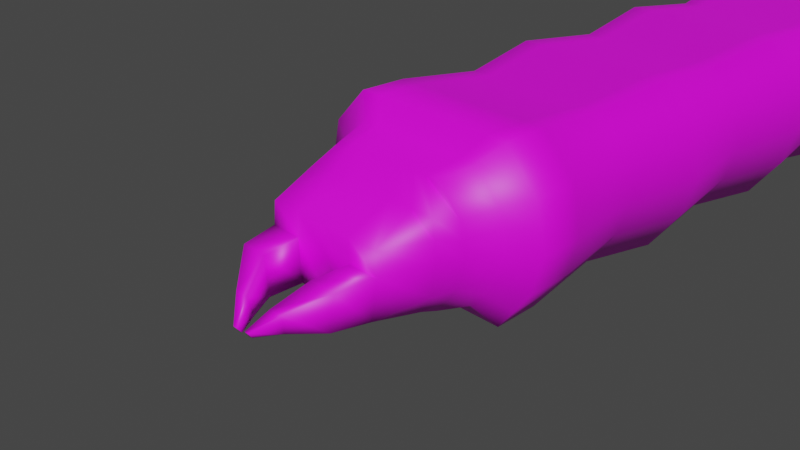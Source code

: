 # Source: larve_pour_gamejam_3_idle.blend  (saved by Blender 2.82.7; exported with 4.5.12 LTS)
import bpy
from mathutils import Matrix  # noqa: F401  (used for matrix-valued properties, if any)

bpy.ops.wm.read_factory_settings(use_empty=True)
scene = bpy.context.scene
scene.name = 'Scene'

# ---- collections
col_collection = bpy.data.collections.new('Collection'); scene.collection.children.link(col_collection)

# ---- images (referenced by path relative to the original .blend; pixels are not part of the script)
import os
ASSET_DIR = os.environ.get("B2B_ASSET_DIR", "")  # directory of the original .blend (textures are referenced by path, not embedded)
HERE = os.path.dirname(os.path.abspath(__file__))  # packed textures are extracted next to this script under _unpacked/

def load_image(name, relpath, width, height, colorspace="sRGB"):
    """Load a texture the original file referenced (path relative to the .blend, or extracted next to this script)."""
    p = next((c for c in (os.path.join(HERE, relpath), os.path.join(ASSET_DIR, relpath)) if relpath and os.path.exists(c)), "")
    if p:
        img = bpy.data.images.load(p, check_existing=True)
        img.name = name
    else:  # same state as the original file: an image datablock whose file is absent (Cycles renders it pink)
        img = bpy.data.images.new(name, width, height)
        img.source = "FILE"
        img.filepath = "//" + (relpath or name)
    img.colorspace_settings.name = colorspace
    return img
img_larve_texture = load_image('Larve_Texture', 'Larve_Texture.png', 1024, 1024, 'sRGB')

# ---- materials (node trees are filled in below, after node groups)
mat_material_001 = bpy.data.materials.new('Material.001')
mat_material_001.use_transparent_shadow = False

# ---- material node trees
mat_material_001.use_nodes = True; mat_material_001.node_tree.nodes.clear()
_N = mat_material_001.node_tree.nodes; _L = mat_material_001.node_tree.links
n0 = _N.new('ShaderNodeOutputMaterial'); n0.name = 'Material Output'; n0.location = (300, 300)
n1 = _N.new('ShaderNodeBsdfPrincipled'); n1.name = 'Principled BSDF'; n1.location = (10, 300)
n1.distribution = 'GGX'
n1.subsurface_method = 'BURLEY'
n1.inputs[3].default_value = 1.45
n1.inputs[27].default_value = (0.0, 0.0, 0.0, 1.0)
n1.inputs[28].default_value = 1.0
n2 = _N.new('ShaderNodeTexImage'); n2.name = 'Image Texture'; n2.location = (-280, 280)
n2.image = img_larve_texture
_L.new(n1.outputs[0], n0.inputs[0])
_L.new(n2.outputs[0], n1.inputs[0])
n0.is_active_output = True

# ---- world
world_world = bpy.data.worlds.new('World'); scene.world = world_world
world_world.use_nodes = True; world_world.node_tree.nodes.clear()
_N = world_world.node_tree.nodes; _L = world_world.node_tree.links
n0 = _N.new('ShaderNodeOutputWorld'); n0.name = 'World Output'; n0.location = (300, 300)
n1 = _N.new('ShaderNodeBackground'); n1.name = 'Background'; n1.location = (10, 300)
n1.inputs[0].default_value = (0.05088, 0.05088, 0.05088, 1.0)
_L.new(n1.outputs[0], n0.inputs[0])
n0.is_active_output = True
world_world.color = (0.05088, 0.05088, 0.05088)
world_world.use_sun_shadow = False
world_world.sun_shadow_jitter_overblur = 0.0

# ---- cameras
cam_camera = bpy.data.cameras.new('Camera')
cam_camera.clip_end = 100.0
cam_camera.ortho_scale = 7.314

# ---- meshes
me_cube = bpy.data.meshes.new('Cube')
me_cube.from_pydata([(1.0, 1.0, 1.0), (1.0, 1.0, -1.0), (0.7046, -0.1465, 0.6913), (0.7046, -0.1465, -0.7178), (-1.0, 1.0, 1.0), (-1.0, 1.0, -1.0), (-0.7046, -0.1465, 0.6913), (-0.7046, -0.1465, -0.7178), (0.0, 1.0, -1.0), (-1.391e-05, -0.1465, 0.6913), (-1.391e-05, -0.1465, -0.7178), (0.0, 1.0, 1.0), (1.521, 1.0, 0.0), (-1.072, -0.1465, -0.01325), (1.072, -0.1465, -0.01325), (-1.521, 1.0, 0.0), (-1.0, 5.207, 1.0), (0.0, -1.0, 0.0), (-0.9946, -0.1465, 0.3784), (1.412, 1.0, 0.5559), (0.9946, -0.1465, 0.3784), (-1.412, 1.0, 0.5559), (1.0, 5.207, -1.0), (-9.629e-06, -0.3889, 0.4437), (1.371, 1.0, -0.5), (0.966, -0.1465, -0.3655), (-1.371, 1.0, -0.5), (1.0, 5.207, 1.0), (0.0, -1.0, -0.5), (-0.966, -0.1465, -0.3655), (1.0, 3.032, 1.0), (1.0, 3.032, -1.0), (-1.0, 3.032, 1.0), (-1.0, 3.032, -1.0), (0.0, 3.032, -1.0), (0.0, 3.032, 1.0), (1.521, 3.032, 0.0), (-1.521, 3.032, 0.0), (1.412, 3.032, 0.5559), (-1.412, 3.032, 0.5559), (1.371, 3.032, -0.5), (-1.371, 3.032, -0.5), (-1.0, 5.207, -1.0), (0.0, 5.207, -1.0), (0.0, 5.207, 1.0), (1.521, 5.207, 0.0), (-1.521, 5.207, 0.0), (0.643, 9.669, 1.0), (1.412, 5.207, 0.5559), (-1.412, 5.207, 0.5559), (0.643, 9.669, -1.0), (1.371, 5.207, -0.5), (-1.371, 5.207, -0.5), (-0.643, 9.669, 1.0), (-1.0, 7.265, 1.0), (1.0, 7.265, -1.0), (1.0, 7.265, 1.0), (-1.0, 7.265, -1.0), (0.0, 7.265, -1.0), (0.0, 7.265, 1.0), (1.521, 7.265, 0.0), (-1.521, 7.265, 0.0), (-0.4908, 10.11, 0.4965), (1.412, 7.265, 0.5559), (-1.412, 7.265, 0.5559), (0.4908, 10.11, -0.4851), (1.371, 7.265, -0.5), (-1.371, 7.265, -0.5), (0.4908, 10.11, 0.4965), (-0.643, 9.669, -1.0), (0.0, 9.669, -1.0), (0.0, 9.669, 1.0), (0.9782, 9.669, 0.0), (-0.9782, 9.669, 0.0), (0.1506, 10.59, 0.1601), (0.9076, 9.669, 0.5559), (-0.9076, 9.669, 0.5559), (0.1506, 10.59, -0.1411), (0.8815, 9.669, -0.5), (-0.8815, 9.669, -0.5), (-0.1506, 10.59, 0.1601), (-0.4908, 10.11, -0.4851), (0.0, 10.11, -0.4851), (0.0, 10.11, 0.4965), (0.7468, 10.11, 0.005694), (-0.7468, 10.11, 0.005694), (0.6928, 10.11, 0.2786), (-0.6928, 10.11, 0.2786), (0.6729, 10.11, -0.2397), (-0.6729, 10.11, -0.2397), (-0.1506, 10.59, -0.1411), (0.0, 10.59, -0.1411), (0.0, 10.59, 0.1601), (0.2292, 10.59, 0.009498), (-0.2292, 10.59, 0.009498), (0.0, 10.59, 0.009498), (0.2126, 10.59, 0.09323), (-0.2126, 10.59, 0.09323), (0.0, 10.59, 0.09323), (0.2065, 10.59, -0.06582), (-0.2065, 10.59, -0.06582), (0.0, 10.59, -0.06582), (-0.5, 1.0, -1.0), (-0.3523, -0.1465, 0.6913), (-0.3523, -0.1465, -0.7178), (-0.5, 1.0, 1.0), (-0.7607, -1.0, 0.0), (-0.5762, -0.3889, 0.4437), (-0.6855, -1.0, -0.5), (-0.5, 3.032, -1.0), (-0.5, 3.032, 1.0), (-0.5, 5.207, -1.0), (-0.5, 5.207, 1.0), (-0.5, 7.265, -1.0), (-0.5, 7.265, 1.0), (-0.3215, 9.669, -1.0), (-0.3215, 9.669, 1.0), (-0.2454, 10.11, -0.4851), (-0.2454, 10.11, 0.4965), (-0.07531, 10.59, -0.1411), (-0.07531, 10.59, 0.1601), (-0.1146, 10.59, 0.009498), (-0.1063, 10.59, 0.09323), (-0.1033, 10.59, -0.06582), (0.3523, -0.1465, -0.7178), (0.5, 1.0, 1.0), (0.5, 1.0, -1.0), (0.3523, -0.1465, 0.6913), (0.7607, -1.0, 0.0), (0.5761, -0.3889, 0.4437), (0.6855, -1.0, -0.5), (0.5, 3.032, 1.0), (0.5, 3.032, -1.0), (0.5, 5.207, 1.0), (0.5, 5.207, -1.0), (0.5, 7.265, 1.0), (0.5, 7.265, -1.0), (0.3215, 9.669, 1.0), (0.3215, 9.669, -1.0), (0.2454, 10.11, 0.4965), (0.2454, 10.11, -0.4851), (0.07531, 10.59, 0.1601), (0.07531, 10.59, -0.1411), (0.1146, 10.59, 0.009498), (0.1063, 10.59, 0.09323), (0.1033, 10.59, -0.06582), (-0.1765, -0.1465, -0.7178), (-0.2505, 1.0, 1.0), (-0.2505, 3.032, 1.0), (-0.2505, 5.207, 1.0), (-0.2505, 7.265, 1.0), (-0.1611, 9.669, 1.0), (-0.123, 10.11, 0.4965), (-0.03774, 10.59, 0.1601), (-0.05742, 10.59, 0.009498), (-0.05327, 10.59, 0.09323), (-0.05174, 10.59, -0.06582), (-0.2505, 1.0, -1.0), (-0.1765, -0.1465, 0.6913), (-0.3812, -1.0, 0.0), (-0.2887, -0.3889, 0.4437), (-0.3435, -1.0, -0.5), (-0.2505, 3.032, -1.0), (-0.2505, 5.207, -1.0), (-0.2505, 7.265, -1.0), (-0.1611, 9.669, -1.0), (-0.123, 10.11, -0.4851), (-0.03774, 10.59, -0.1411), (0.25, 1.0, -1.0), (0.1761, -0.1465, 0.6913), (0.3804, -1.0, 0.0), (0.2881, -0.3889, 0.4437), (0.3427, -1.0, -0.5), (0.25, 3.032, -1.0), (0.25, 5.207, -1.0), (0.25, 7.265, -1.0), (0.1607, 9.669, -1.0), (0.1227, 10.11, -0.4851), (0.03766, 10.59, -0.1411), (0.1761, -0.1465, -0.7178), (0.25, 1.0, 1.0), (0.25, 3.032, 1.0), (0.25, 5.207, 1.0), (0.25, 7.265, 1.0), (0.1607, 9.669, 1.0), (0.1227, 10.11, 0.4965), (0.03766, 10.59, 0.1601), (0.05729, 10.59, 0.009498), (0.05316, 10.59, 0.09323), (0.05163, 10.59, -0.06582), (-0.6738, -1.441, -0.02859), (-0.6071, -1.441, -0.4714), (0.6737, -1.441, -0.02859), (0.6071, -1.441, -0.4714), (-0.3376, -1.441, -0.02859), (-0.3042, -1.441, -0.4714), (0.3369, -1.441, -0.02859), (0.3035, -1.441, -0.4714), (-0.3111, -1.814, -0.257), (-0.2699, -1.773, -0.4766), (0.372, -1.812, -0.2339), (0.3456, -1.771, -0.4558), (-0.1407, -1.813, -0.2512), (-0.1163, -1.772, -0.4714), (0.2013, -1.813, -0.2396), (0.1918, -1.772, -0.461), (-0.07322, -2.033, -0.4471), (-0.05405, -1.989, -0.5092), (0.1607, -2.036, -0.4216), (0.1567, -1.993, -0.4863), (-0.01487, -2.034, -0.4407), (-0.001465, -1.99, -0.5035), (0.1022, -2.035, -0.428), (0.104, -1.992, -0.492), (1.467, 1.0, 0.278), (1.033, -0.1465, 0.1826), (-1.467, 1.0, 0.278), (0.0, -1.0, 0.278), (-1.033, -0.1465, 0.1826), (1.467, 3.032, 0.278), (-1.467, 3.032, 0.278), (1.467, 5.207, 0.278), (-1.467, 5.207, 0.278), (1.467, 7.265, 0.278), (-1.467, 7.265, 0.278), (0.9429, 9.669, 0.278), (-0.9429, 9.669, 0.278), (0.7198, 10.11, 0.1421), (-0.7198, 10.11, 0.1421), (0.2209, 10.59, 0.05137), (-0.2209, 10.59, 0.05137), (0.0, 10.59, 0.05137), (-0.1104, 10.59, 0.05137), (-0.7333, -1.0, 0.278), (0.1104, 10.59, 0.05137), (0.7333, -1.0, 0.278), (-0.3674, -1.0, 0.278), (-0.05535, 10.59, 0.05137), (0.05522, 10.59, 0.05137), (0.3666, -1.0, 0.278), (0.5284, -0.1465, -0.7178), (0.75, 1.0, 1.0), (0.75, 3.032, 1.0), (0.75, 5.207, 1.0), (0.75, 7.265, 1.0), (0.4822, 9.669, 1.0), (0.3681, 10.11, 0.4965), (0.113, 10.59, 0.1601), (0.1719, 10.59, 0.009498), (0.1595, 10.59, 0.09323), (0.1549, 10.59, -0.06582), (0.75, 1.0, -1.0), (0.5284, -0.1465, 0.6913), (0.9315, -0.3889, -0.01008), (0.8642, -0.3889, 0.4437), (0.8394, -0.3889, -0.4182), (0.75, 3.032, -1.0), (0.75, 5.207, -1.0), (0.75, 7.265, -1.0), (0.4822, 9.669, -1.0), (0.3681, 10.11, -0.4851), (0.113, 10.59, -0.1411), (0.8979, -0.3889, 0.2168), (0.1657, 10.59, 0.05137), (-0.75, 1.0, -1.0), (-0.5285, -0.1465, 0.6913), (-0.9315, -0.3889, -0.01008), (-0.8642, -0.3889, 0.4437), (-0.8394, -0.3889, -0.4182), (-0.75, 3.032, -1.0), (-0.75, 5.207, -1.0), (-0.75, 7.265, -1.0), (-0.4822, 9.669, -1.0), (-0.3681, 10.11, -0.4851), (-0.113, 10.59, -0.1411), (-0.5285, -0.1465, -0.7178), (-0.75, 1.0, 1.0), (-0.75, 3.032, 1.0), (-0.75, 5.207, 1.0), (-0.75, 7.265, 1.0), (-0.4822, 9.669, 1.0), (-0.3681, 10.11, 0.4965), (-0.113, 10.59, 0.1601), (-0.1719, 10.59, 0.009498), (-0.1595, 10.59, 0.09323), (-0.1549, 10.59, -0.06582), (-0.1657, 10.59, 0.05137), (-0.8979, -0.3889, 0.2168), (1.185, 1.0, -0.75), (0.8353, -0.1465, -0.5417), (-1.185, 1.0, -0.75), (-9.629e-06, -0.3889, -0.6223), (-0.8353, -0.1465, -0.5417), (1.185, 3.032, -0.75), (-1.185, 3.032, -0.75), (1.185, 5.207, -0.75), (-1.185, 5.207, -0.75), (1.185, 7.265, -0.75), (-1.185, 7.265, -0.75), (0.7622, 9.669, -0.75), (-0.7622, 9.669, -0.75), (0.5819, 10.11, -0.3624), (-0.5819, 10.11, -0.3624), (0.1786, 10.59, -0.1035), (-0.1786, 10.59, -0.1035), (0.0, 10.59, -0.1035), (-0.08928, 10.59, -0.1035), (-0.4839, -0.3889, -0.6223), (0.08928, 10.59, -0.1035), (0.4839, -0.3889, -0.6223), (-0.2425, -0.3889, -0.6223), (-0.04474, 10.59, -0.1035), (0.04464, 10.59, -0.1035), (0.2419, -0.3889, -0.6223), (0.7258, -0.3889, -0.6223), (0.1339, 10.59, -0.1035), (-0.1339, 10.59, -0.1035), (-0.7258, -0.3889, -0.6223), (-0.7839, 0.258, -0.7928), (0.7839, 0.258, 0.775), (-0.7839, 0.258, 0.775), (0.7839, 0.258, -0.7928), (-9.757e-06, 0.258, -0.7928), (-9.757e-06, 0.258, 0.775), (1.193, 0.258, -0.008894), (-1.193, 0.258, -0.008894), (1.106, 0.258, 0.4269), (-1.106, 0.258, 0.4269), (-1.075, 0.258, -0.4008), (1.075, 0.258, -0.4008), (-0.3919, 0.258, -0.7928), (-0.3919, 0.258, 0.775), (0.3919, 0.258, 0.775), (0.3919, 0.258, -0.7928), (-0.1964, 0.258, 0.775), (-0.1964, 0.258, -0.7928), (0.196, 0.258, -0.7928), (0.196, 0.258, 0.775), (-1.15, 0.258, 0.209), (1.15, 0.258, 0.209), (0.5879, 0.258, 0.775), (0.5879, 0.258, -0.7928), (-0.5879, 0.258, -0.7928), (-0.5879, 0.258, 0.775), (0.9292, 0.258, -0.5968), (-0.9293, 0.258, -0.5968), (-1.011, 0.4295, 1.01), (1.011, 0.4295, -1.012), (-1.539, 0.4295, -0.001002), (-1.427, 0.4295, 0.5612), (-1.386, 0.4295, -0.5066), (-1.483, 0.4295, 0.2801), (-1.199, 0.4295, -0.7595), (-1.011, 0.4295, -1.012), (1.011, 0.4295, 1.01), (-2.671e-07, 0.4295, -1.012), (-2.671e-07, 0.4295, 1.01), (1.539, 0.4295, -0.001002), (1.427, 0.4295, 0.5612), (1.386, 0.4295, -0.5066), (-0.5056, 0.4295, -1.012), (-0.5056, 0.4295, 1.01), (0.5056, 0.4295, 1.01), (0.5056, 0.4295, -1.012), (-0.2534, 0.4295, 1.01), (-0.2534, 0.4295, -1.012), (0.2528, 0.4295, -1.012), (0.2528, 0.4295, 1.01), (1.483, 0.4295, 0.2801), (0.7585, 0.4295, 1.01), (0.7585, 0.4295, -1.012), (-0.7585, 0.4295, -1.012), (-0.7585, 0.4295, 1.01), (1.199, 0.4295, -0.7595), (-4.499e-06, 4.12, -0.8884), (1.346, 4.12, -0.00342), (1.213, 4.12, -0.4459), (-1.249, 4.12, 0.4885), (-0.8849, 4.12, -0.8884), (-1.213, 4.12, -0.4459), (0.8849, 4.12, 0.8815), (1.249, 4.12, 0.4885), (-0.8849, 4.12, 0.8815), (-4.499e-06, 4.12, 0.8815), (0.8849, 4.12, -0.8884), (-1.346, 4.12, -0.00342), (-0.4425, 4.12, 0.8815), (-0.4425, 4.12, -0.8884), (0.4425, 4.12, -0.8884), (0.4425, 4.12, 0.8815), (-0.2217, 4.12, -0.8884), (-0.2217, 4.12, 0.8815), (0.2212, 4.12, 0.8815), (0.2212, 4.12, -0.8884), (-1.298, 4.12, 0.2426), (1.298, 4.12, 0.2426), (0.6637, 4.12, -0.8884), (0.6637, 4.12, 0.8815), (-0.6637, 4.12, 0.8815), (-0.6637, 4.12, -0.8884), (1.049, 4.12, -0.6671), (-1.049, 4.12, -0.6671), (1.344, 6.236, -0.003467), (1.211, 6.236, -0.4451), (-0.8834, 6.236, -0.8868), (-1.211, 6.236, -0.4451), (0.8834, 6.236, 0.8799), (1.247, 6.236, 0.4876), (-0.8834, 6.236, 0.8799), (-4.562e-06, 6.236, 0.8799), (-1.344, 6.236, -0.003467), (-1.247, 6.236, 0.4876), (-4.562e-06, 6.236, -0.8868), (0.8834, 6.236, -0.8868), (-0.4417, 6.236, 0.8799), (-0.4417, 6.236, -0.8868), (0.4417, 6.236, -0.8868), (0.4417, 6.236, 0.8799), (-0.2213, 6.236, -0.8868), (-0.2213, 6.236, 0.8799), (0.2208, 6.236, 0.8799), (0.2208, 6.236, -0.8868), (1.295, 6.236, 0.2421), (-1.295, 6.236, 0.2421), (0.6625, 6.236, -0.8868), (0.6625, 6.236, 0.8799), (-0.6625, 6.236, 0.8799), (-0.6625, 6.236, -0.8868), (1.047, 6.236, -0.666), (-1.047, 6.236, -0.666), (-0.7168, 8.467, -0.8764), (0.7168, 8.467, 0.8688), (1.012, 8.467, 0.4813), (-0.7168, 8.467, 0.8688), (-4.092e-06, 8.467, 0.8688), (-1.012, 8.467, 0.4813), (0.9828, 8.467, -0.4401), (0.7168, 8.467, -0.8764), (-0.9828, 8.467, -0.4401), (-1.091, 8.467, -0.003786), (1.091, 8.467, -0.003786), (-4.092e-06, 8.467, -0.8764), (-0.3584, 8.467, -0.8764), (-0.3584, 8.467, 0.8688), (0.3584, 8.467, -0.8764), (0.3584, 8.467, 0.8688), (-0.1796, 8.467, -0.8764), (-0.1796, 8.467, 0.8688), (0.1792, 8.467, 0.8688), (0.1792, 8.467, -0.8764), (1.051, 8.467, 0.2388), (-1.051, 8.467, 0.2388), (0.5376, 8.467, -0.8764), (0.5376, 8.467, 0.8688), (-0.5376, 8.467, 0.8688), (-0.5376, 8.467, -0.8764), (0.8498, 8.467, -0.6583), (-0.8498, 8.467, -0.6583), (-1.216, 2.016, -0.4468), (-4.419e-06, 2.016, -0.8903), (-0.887, 2.016, -0.8903), (-1.252, 2.016, 0.4897), (-0.887, 2.016, 0.8836), (-4.419e-06, 2.016, 0.8836), (0.887, 2.016, 0.8836), (1.216, 2.016, -0.4468), (1.252, 2.016, 0.4897), (1.35, 2.016, -0.00336), (-1.35, 2.016, -0.00336), (0.887, 2.016, -0.8903), (-0.4435, 2.016, -0.8903), (-0.4435, 2.016, 0.8836), (0.4435, 2.016, -0.8903), (0.4435, 2.016, 0.8836), (-0.2222, 2.016, -0.8903), (-0.2222, 2.016, 0.8836), (0.2217, 2.016, 0.8836), (0.2217, 2.016, -0.8903), (-1.301, 2.016, 0.2432), (1.301, 2.016, 0.2432), (0.6652, 2.016, -0.8903), (0.6652, 2.016, 0.8836), (-0.6652, 2.016, 0.8836), (-0.6652, 2.016, -0.8903), (1.051, 2.016, -0.6686), (-1.052, 2.016, -0.6686)], [], [(343, 320, 6, 265), (267, 265, 6, 18), (349, 346, 4, 21), (341, 321, 3, 240), (326, 319, 2, 20), (458, 468, 37, 41), (485, 458, 41, 294), (335, 322, 10, 146), (171, 169, 9, 23), (337, 323, 9, 169), (172, 170, 17, 28), (475, 463, 35, 148), (483, 460, 33, 269), (329, 324, 14, 25), (350, 348, 15, 26), (268, 266, 13, 29), (239, 171, 23, 217), (461, 462, 32, 39), (481, 464, 30, 242), (339, 326, 20, 215), (351, 349, 21, 216), (287, 267, 18, 218), (317, 268, 29, 292), (352, 350, 26, 290), (344, 329, 25, 289), (467, 465, 40, 36), (479, 467, 36, 219), (313, 172, 28, 291), (395, 375, 45, 221), (399, 378, 42, 270), (375, 376, 51, 45), (397, 380, 27, 243), (377, 382, 16, 49), (401, 379, 52, 296), (380, 381, 48, 27), (391, 383, 44, 149), (477, 459, 34, 173), (484, 469, 31, 293), (464, 466, 38, 30), (478, 461, 39, 220), (427, 404, 57, 271), (402, 403, 66, 60), (425, 406, 56, 244), (411, 408, 54, 64), (429, 405, 67, 298), (406, 407, 63, 56), (419, 409, 59, 150), (423, 411, 64, 224), (393, 374, 43, 174), (379, 385, 46, 52), (400, 384, 22, 295), (394, 377, 49, 222), (453, 431, 47, 245), (435, 433, 53, 76), (457, 438, 79, 300), (431, 432, 75, 47), (447, 434, 71, 151), (451, 435, 76, 226), (456, 437, 50, 299), (438, 439, 73, 79), (422, 402, 60, 223), (421, 412, 58, 175), (405, 410, 61, 67), (428, 413, 55, 297), (245, 47, 68, 246), (76, 53, 62, 87), (300, 79, 89, 302), (47, 75, 86, 68), (151, 71, 83, 152), (226, 76, 87, 228), (299, 50, 65, 301), (79, 73, 85, 89), (440, 436, 78, 72), (455, 430, 69, 272), (450, 440, 72, 225), (449, 441, 70, 176), (87, 62, 80, 97), (302, 89, 100, 304), (68, 86, 96, 74), (152, 83, 92, 153), (228, 87, 97, 230), (301, 65, 77, 303), (89, 85, 94, 100), (177, 82, 91, 178), (72, 78, 88, 84), (272, 69, 81, 273), (225, 72, 84, 227), (176, 70, 82, 177), (249, 247, 74, 96), (155, 153, 92, 98), (156, 154, 95, 101), (250, 248, 93, 99), (237, 155, 98, 231), (263, 249, 96, 229), (315, 250, 99, 303), (311, 156, 101, 305), (246, 68, 74, 247), (84, 88, 99, 93), (273, 81, 90, 274), (227, 84, 93, 229), (166, 117, 119, 167), (316, 285, 123, 306), (286, 284, 122, 232), (285, 283, 121, 123), (284, 282, 120, 122), (165, 115, 117, 166), (281, 118, 120, 282), (446, 442, 115, 165), (280, 116, 118, 281), (454, 443, 116, 280), (426, 414, 114, 279), (418, 415, 113, 164), (398, 386, 112, 278), (390, 387, 111, 163), (310, 161, 108, 307), (236, 160, 107, 233), (108, 161, 195, 191), (474, 470, 109, 162), (482, 471, 110, 277), (342, 330, 104, 275), (160, 158, 103, 107), (334, 331, 103, 158), (185, 139, 141, 186), (312, 189, 145, 308), (238, 188, 144, 234), (189, 187, 143, 145), (188, 186, 141, 144), (259, 138, 140, 260), (260, 140, 142, 261), (452, 444, 138, 259), (184, 137, 139, 185), (424, 416, 136, 258), (448, 445, 137, 184), (396, 388, 134, 257), (420, 417, 135, 183), (480, 472, 132, 256), (392, 389, 133, 182), (314, 255, 130, 309), (476, 473, 131, 181), (262, 254, 129, 235), (255, 253, 128, 130), (340, 332, 127, 252), (254, 252, 127, 129), (336, 333, 124, 179), (323, 334, 158, 9), (23, 9, 158, 160), (459, 474, 162, 34), (28, 17, 159, 161), (217, 23, 160, 236), (291, 28, 161, 310), (374, 390, 163, 43), (412, 418, 164, 58), (441, 446, 165, 70), (70, 165, 166, 82), (82, 166, 167, 91), (306, 123, 156, 311), (232, 122, 155, 237), (123, 121, 154, 156), (122, 120, 153, 155), (118, 152, 153, 120), (116, 151, 152, 118), (443, 447, 151, 116), (414, 419, 150, 114), (386, 391, 149, 112), (471, 475, 148, 110), (330, 335, 146, 104), (322, 336, 179, 10), (463, 476, 181, 35), (383, 392, 182, 44), (409, 420, 183, 59), (434, 448, 184, 71), (71, 184, 185, 83), (98, 92, 186, 188), (101, 95, 187, 189), (231, 98, 188, 238), (305, 101, 189, 312), (83, 185, 186, 92), (138, 176, 177, 140), (140, 177, 178, 142), (444, 449, 176, 138), (416, 421, 175, 136), (388, 393, 174, 134), (472, 477, 173, 132), (309, 130, 172, 313), (235, 129, 171, 239), (170, 172, 197, 196), (332, 337, 169, 127), (129, 127, 169, 171), (195, 194, 202, 203), (197, 193, 201, 205), (172, 130, 193, 197), (159, 106, 190, 194), (128, 170, 196, 192), (130, 128, 192, 193), (106, 108, 191, 190), (161, 159, 194, 195), (199, 203, 211, 207), (201, 200, 208, 209), (190, 191, 199, 198), (194, 190, 198, 202), (196, 197, 205, 204), (192, 196, 204, 200), (193, 192, 200, 201), (191, 195, 203, 199), (211, 210, 206, 207), (209, 208, 212, 213), (205, 201, 209, 213), (203, 202, 210, 211), (198, 199, 207, 206), (202, 198, 206, 210), (204, 205, 213, 212), (200, 204, 212, 208), (128, 235, 239, 170), (95, 231, 238, 187), (121, 232, 237, 154), (17, 217, 236, 159), (253, 262, 235, 128), (187, 238, 234, 143), (159, 236, 233, 106), (283, 286, 232, 121), (86, 227, 229, 96), (248, 263, 229, 93), (154, 237, 231, 95), (75, 225, 227, 86), (85, 228, 230, 94), (432, 450, 225, 75), (73, 226, 228, 85), (407, 422, 223, 63), (439, 451, 226, 73), (385, 394, 222, 46), (410, 423, 224, 61), (468, 478, 220, 37), (381, 395, 221, 48), (466, 479, 219, 38), (266, 287, 218, 13), (348, 351, 216, 15), (324, 339, 215, 14), (170, 239, 217, 17), (143, 234, 263, 248), (14, 215, 262, 253), (20, 2, 252, 254), (319, 340, 252, 2), (25, 14, 253, 255), (215, 20, 254, 262), (289, 25, 255, 314), (469, 480, 256, 31), (384, 396, 257, 22), (413, 424, 258, 55), (437, 452, 259, 50), (65, 260, 261, 77), (50, 259, 260, 65), (139, 246, 247, 141), (308, 145, 250, 315), (234, 144, 249, 263), (145, 143, 248, 250), (144, 141, 247, 249), (137, 245, 246, 139), (445, 453, 245, 137), (417, 425, 244, 135), (389, 397, 243, 133), (473, 481, 242, 131), (333, 341, 240, 124), (106, 233, 287, 266), (94, 230, 286, 283), (318, 342, 275, 7), (462, 482, 277, 32), (382, 398, 278, 16), (408, 426, 279, 54), (433, 454, 280, 53), (53, 280, 281, 62), (62, 281, 282, 80), (97, 80, 282, 284), (100, 94, 283, 285), (230, 97, 284, 286), (304, 100, 285, 316), (117, 273, 274, 119), (115, 272, 273, 117), (442, 455, 272, 115), (415, 427, 271, 113), (387, 399, 270, 111), (307, 108, 268, 317), (233, 107, 267, 287), (108, 106, 266, 268), (470, 483, 269, 109), (107, 103, 265, 267), (331, 343, 265, 103), (104, 307, 317, 275), (90, 304, 316, 274), (142, 308, 315, 261), (3, 289, 314, 240), (124, 309, 313, 179), (91, 305, 312, 178), (119, 306, 311, 167), (10, 291, 310, 146), (240, 314, 309, 124), (178, 312, 308, 142), (146, 310, 307, 104), (274, 316, 306, 119), (167, 311, 305, 91), (261, 315, 303, 77), (88, 301, 303, 99), (81, 302, 304, 90), (78, 299, 301, 88), (69, 300, 302, 81), (403, 428, 297, 66), (436, 456, 299, 78), (430, 457, 300, 69), (376, 400, 295, 51), (404, 429, 298, 57), (465, 484, 293, 40), (378, 401, 296, 42), (179, 313, 291, 10), (321, 344, 289, 3), (353, 352, 290, 5), (275, 317, 292, 7), (460, 485, 294, 33), (7, 292, 345, 318), (347, 373, 344, 321), (361, 372, 343, 331), (353, 371, 342, 318), (363, 370, 341, 333), (354, 369, 340, 319), (357, 368, 339, 324), (13, 218, 338, 325), (362, 367, 337, 332), (355, 366, 336, 322), (360, 365, 335, 330), (356, 364, 334, 323), (366, 363, 333, 336), (369, 362, 332, 340), (364, 361, 331, 334), (371, 360, 330, 342), (373, 359, 329, 344), (292, 29, 328, 345), (218, 18, 327, 338), (368, 358, 326, 339), (29, 13, 325, 328), (359, 357, 324, 329), (367, 356, 323, 337), (365, 355, 322, 335), (358, 354, 319, 326), (370, 347, 321, 341), (18, 6, 320, 327), (372, 346, 320, 343), (276, 4, 346, 372), (251, 1, 347, 370), (19, 0, 354, 358), (157, 8, 355, 365), (180, 11, 356, 367), (24, 12, 357, 359), (214, 19, 358, 368), (288, 24, 359, 373), (264, 102, 360, 371), (147, 105, 361, 364), (241, 125, 362, 369), (168, 126, 363, 366), (11, 147, 364, 356), (102, 157, 365, 360), (8, 168, 366, 355), (125, 180, 367, 362), (12, 214, 368, 357), (0, 241, 369, 354), (126, 251, 370, 363), (5, 264, 371, 353), (105, 276, 372, 361), (1, 288, 373, 347), (318, 345, 352, 353), (325, 338, 351, 348), (345, 328, 350, 352), (338, 327, 349, 351), (328, 325, 348, 350), (327, 320, 346, 349), (33, 294, 401, 378), (40, 293, 400, 376), (109, 269, 399, 387), (32, 277, 398, 382), (131, 242, 397, 389), (31, 256, 396, 384), (38, 219, 395, 381), (37, 220, 394, 385), (132, 173, 393, 388), (35, 181, 392, 383), (110, 148, 391, 386), (34, 162, 390, 374), (181, 131, 389, 392), (256, 132, 388, 396), (162, 109, 387, 390), (277, 110, 386, 398), (220, 39, 377, 394), (293, 31, 384, 400), (41, 37, 385, 379), (173, 34, 374, 393), (148, 35, 383, 391), (30, 38, 381, 380), (294, 41, 379, 401), (39, 32, 382, 377), (242, 30, 380, 397), (36, 40, 376, 375), (269, 33, 378, 399), (219, 36, 375, 395), (42, 296, 429, 404), (51, 295, 428, 403), (111, 270, 427, 415), (16, 278, 426, 408), (133, 243, 425, 417), (22, 257, 424, 413), (46, 222, 423, 410), (48, 221, 422, 407), (134, 174, 421, 416), (44, 182, 420, 409), (112, 149, 419, 414), (43, 163, 418, 412), (182, 133, 417, 420), (257, 134, 416, 424), (163, 111, 415, 418), (278, 112, 414, 426), (295, 22, 413, 428), (52, 46, 410, 405), (174, 43, 412, 421), (221, 45, 402, 422), (222, 49, 411, 423), (149, 44, 409, 419), (27, 48, 407, 406), (296, 52, 405, 429), (49, 16, 408, 411), (243, 27, 406, 425), (45, 51, 403, 402), (270, 42, 404, 427), (57, 298, 457, 430), (66, 297, 456, 436), (113, 271, 455, 442), (54, 279, 454, 433), (135, 244, 453, 445), (55, 258, 452, 437), (61, 224, 451, 439), (63, 223, 450, 432), (136, 175, 449, 444), (59, 183, 448, 434), (114, 150, 447, 443), (58, 164, 446, 441), (183, 135, 445, 448), (258, 136, 444, 452), (279, 114, 443, 454), (164, 113, 442, 446), (175, 58, 441, 449), (223, 60, 440, 450), (271, 57, 430, 455), (60, 66, 436, 440), (67, 61, 439, 438), (297, 55, 437, 456), (224, 64, 435, 451), (150, 59, 434, 447), (56, 63, 432, 431), (298, 67, 438, 457), (64, 54, 433, 435), (244, 56, 431, 453), (5, 290, 485, 460), (24, 288, 484, 465), (102, 264, 483, 470), (4, 276, 482, 462), (125, 241, 481, 473), (1, 251, 480, 469), (19, 214, 479, 466), (15, 216, 478, 468), (126, 168, 477, 472), (11, 180, 476, 463), (105, 147, 475, 471), (8, 157, 474, 459), (180, 125, 473, 476), (251, 126, 472, 480), (276, 105, 471, 482), (157, 102, 470, 474), (216, 21, 461, 478), (0, 19, 466, 464), (288, 1, 469, 484), (168, 8, 459, 477), (214, 12, 467, 479), (12, 24, 465, 467), (241, 0, 464, 481), (21, 4, 462, 461), (264, 5, 460, 483), (147, 11, 463, 475), (290, 26, 458, 485), (26, 15, 468, 458)])
me_cube.polygons.foreach_set('use_smooth', [True] * 484)
_uv = me_cube.uv_layers.new(name='UVMap')
_uv.uv.foreach_set('vector', [0.8189, 0.2023, 0.8176, 0.1875, 0.848, 0.1925, 0.8497, 0.2057, 0.8693, 0.1788, 0.8497, 0.2057, 0.848, 0.1925, 0.8569, 0.1634, 0.8014, 0.1447, 0.7957, 0.1779, 0.7617, 0.1773, 0.7661, 0.138, 0.8733, 0.5733, 0.8722, 0.5559, 0.9071, 0.5631, 0.9079, 0.5777, 0.8273, 0.3374, 0.8176, 0.3024, 0.848, 0.2975, 0.8569, 0.3265, 0.695, 0.05206, 0.6917, 0.09063, 0.6096, 0.08462, 0.6109, 0.04347, 0.7242, 0.7194, 0.7243, 0.7421, 0.6406, 0.7499, 0.6406, 0.7249, 0.8743, 0.6384, 0.8744, 0.6222, 0.909, 0.6222, 0.9089, 0.6372, 0.8769, 0.2677, 0.8507, 0.2582, 0.8507, 0.245, 0.8772, 0.245, 0.82, 0.2591, 0.8201, 0.245, 0.8507, 0.245, 0.8507, 0.2582, 0.1502, 0.9186, 0.1903, 0.9156, 0.1903, 0.9461, 0.1502, 0.9461, 0.6848, 0.228, 0.6848, 0.245, 0.6066, 0.245, 0.6067, 0.2259, 0.7239, 0.6773, 0.724, 0.696, 0.6405, 0.7011, 0.6406, 0.6821, 0.8586, 0.4018, 0.8402, 0.3705, 0.8715, 0.3546, 0.8903, 0.38, 0.8295, 0.07033, 0.8119, 0.1089, 0.7729, 0.09844, 0.7808, 0.05754, 0.9134, 0.1182, 0.8922, 0.1482, 0.8715, 0.1353, 0.8903, 0.1099, 0.9257, 0.2746, 0.8769, 0.2677, 0.8772, 0.245, 0.9274, 0.245, 0.6885, 0.1313, 0.6861, 0.1766, 0.6074, 0.1698, 0.6083, 0.1272, 0.6855, 0.296, 0.6862, 0.3134, 0.6074, 0.3202, 0.6071, 0.302, 0.8337, 0.3536, 0.8273, 0.3374, 0.8569, 0.3265, 0.8643, 0.3399, 0.807, 0.1273, 0.8014, 0.1447, 0.7661, 0.138, 0.769, 0.1187, 0.8828, 0.1658, 0.8693, 0.1788, 0.8569, 0.1634, 0.8643, 0.15, 0.9255, 0.6831, 0.9359, 0.6978, 0.9188, 0.7162, 0.9124, 0.6984, 0.8514, 0.7203, 0.8558, 0.745, 0.8084, 0.7486, 0.8077, 0.7233, 0.8782, 0.535, 0.8841, 0.5147, 0.9188, 0.5281, 0.9124, 0.5459, 0.6917, 0.3993, 0.695, 0.4379, 0.611, 0.4465, 0.6096, 0.4054, 0.6901, 0.3789, 0.6917, 0.3993, 0.6096, 0.4054, 0.609, 0.384, 0.9313, 0.6011, 0.9848, 0.5928, 0.9848, 0.6222, 0.9314, 0.6222, 0.5212, 0.3838, 0.5212, 0.4044, 0.4329, 0.4057, 0.4335, 0.3843, 0.5514, 0.6774, 0.5513, 0.696, 0.4622, 0.701, 0.4622, 0.6821, 0.5212, 0.4044, 0.5213, 0.4429, 0.4317, 0.4467, 0.4329, 0.4057, 0.5211, 0.2983, 0.5211, 0.3163, 0.4348, 0.3204, 0.435, 0.3023, 0.5211, 0.127, 0.5211, 0.1737, 0.4348, 0.1696, 0.4339, 0.1269, 0.5513, 0.7194, 0.5513, 0.742, 0.462, 0.7498, 0.4621, 0.7248, 0.5211, 0.3163, 0.5212, 0.3631, 0.434, 0.3631, 0.4348, 0.3204, 0.521, 0.2273, 0.521, 0.245, 0.4353, 0.245, 0.4353, 0.2258, 0.7237, 0.6039, 0.7237, 0.6222, 0.6405, 0.6222, 0.6405, 0.6022, 0.7241, 0.525, 0.7239, 0.5484, 0.6405, 0.5434, 0.6405, 0.5196, 0.6862, 0.3134, 0.6885, 0.3587, 0.6084, 0.3628, 0.6074, 0.3202, 0.6901, 0.1111, 0.6885, 0.1313, 0.6083, 0.1272, 0.6089, 0.106, 0.378, 0.6771, 0.3778, 0.6956, 0.2941, 0.6992, 0.2945, 0.6808, 0.3497, 0.4, 0.3467, 0.4382, 0.2606, 0.4336, 0.2681, 0.3936, 0.355, 0.2964, 0.3545, 0.3139, 0.2769, 0.3149, 0.2777, 0.2982, 0.3524, 0.1306, 0.3545, 0.1761, 0.2769, 0.1752, 0.2735, 0.1364, 0.3776, 0.7189, 0.3773, 0.7415, 0.2922, 0.7477, 0.2933, 0.7228, 0.3545, 0.3139, 0.3525, 0.3594, 0.2736, 0.3537, 0.2769, 0.3149, 0.3555, 0.228, 0.3555, 0.245, 0.2786, 0.245, 0.2785, 0.2272, 0.3511, 0.1104, 0.3524, 0.1306, 0.2735, 0.1364, 0.271, 0.1166, 0.5513, 0.6039, 0.5513, 0.6223, 0.4622, 0.6223, 0.4622, 0.6023, 0.5212, 0.04709, 0.5212, 0.08561, 0.4329, 0.08438, 0.4316, 0.04333, 0.5513, 0.5251, 0.5513, 0.5485, 0.4622, 0.5436, 0.462, 0.5198, 0.5212, 0.1062, 0.5211, 0.127, 0.4339, 0.1269, 0.4334, 0.1058, 0.1922, 0.2818, 0.1913, 0.295, 0.119, 0.2811, 0.1188, 0.2725, 0.1848, 0.1572, 0.1913, 0.1951, 0.119, 0.209, 0.1086, 0.1858, 0.1957, 0.7007, 0.1932, 0.7213, 0.09694, 0.7032, 0.106, 0.6824, 0.1913, 0.295, 0.1848, 0.3329, 0.1086, 0.3043, 0.119, 0.2811, 0.1932, 0.2328, 0.1934, 0.245, 0.1186, 0.2451, 0.1187, 0.2358, 0.1798, 0.1391, 0.1848, 0.1572, 0.1086, 0.1858, 0.09959, 0.1703, 0.1957, 0.5442, 0.1981, 0.5652, 0.1131, 0.579, 0.1059, 0.5625, 0.1618, 0.08628, 0.1745, 0.1208, 0.08934, 0.1528, 0.0663, 0.1194, 0.3511, 0.3796, 0.3497, 0.4, 0.2681, 0.3936, 0.271, 0.3735, 0.3781, 0.6042, 0.3781, 0.6223, 0.2949, 0.6224, 0.2949, 0.6028, 0.3467, 0.05184, 0.3497, 0.0901, 0.2681, 0.09648, 0.2606, 0.05643, 0.3775, 0.5257, 0.3778, 0.549, 0.2941, 0.5455, 0.2932, 0.5219, 0.1188, 0.2725, 0.119, 0.2811, 0.07944, 0.2773, 0.07853, 0.2693, 0.1086, 0.1858, 0.119, 0.209, 0.07943, 0.2128, 0.07281, 0.1936, 0.106, 0.6824, 0.09694, 0.7032, 0.04868, 0.6849, 0.0558, 0.6733, 0.119, 0.2811, 0.1086, 0.3043, 0.07282, 0.2965, 0.07944, 0.2773, 0.1187, 0.2358, 0.1186, 0.2451, 0.07746, 0.2451, 0.07756, 0.237, 0.09959, 0.1703, 0.1086, 0.1858, 0.07281, 0.1936, 0.06642, 0.1858, 0.1059, 0.5625, 0.1131, 0.579, 0.06252, 0.5828, 0.05575, 0.5717, 0.0663, 0.1194, 0.08934, 0.1528, 0.05979, 0.1775, 0.04234, 0.1647, 0.1745, 0.3693, 0.1618, 0.4038, 0.06632, 0.3708, 0.08936, 0.3374, 0.1988, 0.6645, 0.1982, 0.6797, 0.1132, 0.6659, 0.1128, 0.6555, 0.1798, 0.351, 0.1745, 0.3693, 0.08936, 0.3374, 0.09961, 0.3198, 0.1995, 0.6084, 0.1996, 0.6224, 0.1121, 0.6224, 0.1122, 0.6113, 0.07281, 0.1936, 0.07943, 0.2128, 0.03417, 0.2336, 0.03095, 0.2273, 0.0558, 0.6733, 0.04868, 0.6849, 0.007538, 0.6418, 0.009821, 0.6385, 0.07944, 0.2773, 0.07282, 0.2965, 0.03094, 0.2629, 0.03416, 0.2566, 0.07756, 0.237, 0.07746, 0.2451, 0.03377, 0.2451, 0.03378, 0.2422, 0.06642, 0.1858, 0.07281, 0.1936, 0.03095, 0.2273, 0.02853, 0.2249, 0.05575, 0.5717, 0.06252, 0.5828, 0.01208, 0.6098, 0.009796, 0.6065, 0.04234, 0.1647, 0.05979, 0.1775, 0.0261, 0.2225, 0.01995, 0.2197, 0.06112, 0.6127, 0.06106, 0.6225, 0.01198, 0.6225, 0.01198, 0.6193, 0.08936, 0.3374, 0.06632, 0.3708, 0.04235, 0.3254, 0.0598, 0.3126, 0.1128, 0.6555, 0.1132, 0.6659, 0.06256, 0.6621, 0.06186, 0.6521, 0.09961, 0.3198, 0.08936, 0.3374, 0.0598, 0.3126, 0.06643, 0.3043, 0.1122, 0.6113, 0.1121, 0.6224, 0.06106, 0.6225, 0.06112, 0.6127, 0.1009, 0.9542, 0.1243, 0.9378, 0.1243, 0.951, 0.1009, 0.9728, 0.1009, 0.8794, 0.1243, 0.8849, 0.1243, 0.8981, 0.1009, 0.8981, 0.04498, 0.88, 0.07144, 0.878, 0.07144, 0.8981, 0.04498, 0.8981, 0.04498, 0.9525, 0.07144, 0.9585, 0.07144, 0.9786, 0.04498, 0.9707, 0.08614, 0.8787, 0.1009, 0.8794, 0.1009, 0.8981, 0.08614, 0.8981, 0.08614, 0.9563, 0.1009, 0.9542, 0.1009, 0.9728, 0.08614, 0.9757, 0.03176, 0.9452, 0.04498, 0.9525, 0.04498, 0.9707, 0.03176, 0.9609, 0.03176, 0.8824, 0.04498, 0.88, 0.04498, 0.8981, 0.03176, 0.8981, 0.07853, 0.2693, 0.07944, 0.2773, 0.03416, 0.2566, 0.03398, 0.2537, 0.0598, 0.3126, 0.04235, 0.3254, 0.01995, 0.2705, 0.0261, 0.2676, 0.06186, 0.6521, 0.06256, 0.6621, 0.0121, 0.6352, 0.01205, 0.632, 0.06643, 0.3043, 0.0598, 0.3126, 0.0261, 0.2676, 0.02852, 0.2652, 0.06113, 0.6323, 0.06139, 0.6421, 0.01201, 0.6288, 0.01198, 0.6257, 0.03176, 0.8511, 0.04498, 0.8437, 0.04498, 0.8619, 0.03176, 0.8668, 0.08614, 0.8399, 0.1009, 0.8421, 0.1009, 0.8608, 0.08614, 0.8593, 0.04498, 0.8437, 0.07144, 0.8378, 0.07144, 0.8579, 0.04498, 0.8619, 0.1009, 0.8421, 0.1243, 0.8585, 0.1243, 0.8717, 0.1009, 0.8608, 0.1122, 0.6336, 0.1124, 0.6446, 0.06139, 0.6421, 0.06113, 0.6323, 0.07853, 0.2208, 0.07791, 0.2289, 0.03385, 0.2393, 0.03398, 0.2364, 0.1995, 0.6364, 0.1992, 0.6504, 0.1124, 0.6446, 0.1122, 0.6336, 0.1188, 0.2176, 0.1187, 0.2266, 0.07791, 0.2289, 0.07853, 0.2208, 0.1922, 0.2083, 0.1928, 0.2205, 0.1187, 0.2266, 0.1188, 0.2176, 0.355, 0.1936, 0.3553, 0.2109, 0.2781, 0.2095, 0.2776, 0.1919, 0.3781, 0.6405, 0.3781, 0.6587, 0.2948, 0.6614, 0.2949, 0.642, 0.5211, 0.1917, 0.5211, 0.2096, 0.4352, 0.2068, 0.435, 0.1878, 0.5514, 0.6406, 0.5514, 0.6589, 0.4622, 0.6623, 0.4622, 0.6424, 0.9313, 0.6433, 0.9848, 0.6516, 0.9852, 0.6792, 0.9312, 0.6647, 0.9257, 0.2153, 0.8769, 0.2222, 0.8763, 0.199, 0.9218, 0.1915, 0.253, 0.9111, 0.2521, 0.8796, 0.2919, 0.8766, 0.2878, 0.9005, 0.7237, 0.6405, 0.7238, 0.6588, 0.6405, 0.6623, 0.6405, 0.6423, 0.6855, 0.194, 0.6851, 0.2111, 0.6068, 0.2069, 0.6071, 0.188, 0.8733, 0.6711, 0.8739, 0.6546, 0.9086, 0.652, 0.9079, 0.6666, 0.8769, 0.2222, 0.8507, 0.2317, 0.8503, 0.2186, 0.8763, 0.199, 0.82, 0.2308, 0.8196, 0.2166, 0.8503, 0.2186, 0.8507, 0.2317, 0.07756, 0.2531, 0.07792, 0.2612, 0.03384, 0.2508, 0.03378, 0.248, 0.03176, 0.9138, 0.04498, 0.9163, 0.04498, 0.9344, 0.03176, 0.9295, 0.08614, 0.9175, 0.1009, 0.9168, 0.1009, 0.9355, 0.08614, 0.9369, 0.04498, 0.9163, 0.07144, 0.9183, 0.07144, 0.9384, 0.04498, 0.9344, 0.1009, 0.9168, 0.1243, 0.9114, 0.1243, 0.9246, 0.1009, 0.9355, 0.1128, 0.5894, 0.1124, 0.6003, 0.06137, 0.6028, 0.06183, 0.5929, 0.06183, 0.5929, 0.06137, 0.6028, 0.012, 0.6162, 0.01203, 0.613, 0.1987, 0.5803, 0.1992, 0.5944, 0.1124, 0.6003, 0.1128, 0.5894, 0.1187, 0.2543, 0.1187, 0.2635, 0.07792, 0.2612, 0.07756, 0.2531, 0.3779, 0.5676, 0.378, 0.586, 0.2947, 0.5833, 0.2945, 0.5639, 0.1932, 0.2573, 0.1928, 0.2696, 0.1187, 0.2635, 0.1187, 0.2543, 0.5513, 0.5671, 0.5513, 0.5856, 0.4622, 0.5823, 0.4622, 0.5625, 0.3555, 0.2621, 0.3553, 0.2792, 0.2782, 0.2805, 0.2785, 0.2628, 0.7238, 0.5671, 0.7238, 0.5856, 0.6405, 0.5822, 0.6405, 0.5623, 0.5211, 0.2627, 0.5211, 0.2804, 0.4352, 0.2833, 0.4353, 0.2642, 0.9255, 0.5613, 0.9359, 0.5465, 0.9852, 0.5651, 0.9312, 0.5796, 0.6848, 0.2619, 0.6851, 0.2789, 0.6068, 0.2831, 0.6067, 0.2641, 0.8828, 0.3241, 0.8694, 0.3112, 0.8763, 0.2909, 0.9218, 0.2984, 0.9134, 0.3717, 0.8922, 0.3417, 0.937, 0.3123, 0.9624, 0.3475, 0.8189, 0.2876, 0.8196, 0.2733, 0.8503, 0.2714, 0.8497, 0.2843, 0.8694, 0.3112, 0.8497, 0.2843, 0.8503, 0.2714, 0.8763, 0.2909, 0.8743, 0.606, 0.8739, 0.5898, 0.9086, 0.5923, 0.9089, 0.6072, 0.8201, 0.245, 0.82, 0.2308, 0.8507, 0.2317, 0.8507, 0.245, 0.8772, 0.245, 0.8507, 0.245, 0.8507, 0.2317, 0.8769, 0.2222, 0.7237, 0.6222, 0.7237, 0.6405, 0.6405, 0.6423, 0.6405, 0.6222, 0.1502, 0.9461, 0.1903, 0.9461, 0.1903, 0.9766, 0.1502, 0.9736, 0.9274, 0.245, 0.8772, 0.245, 0.8769, 0.2222, 0.9257, 0.2153, 0.9314, 0.6222, 0.9848, 0.6222, 0.9848, 0.6516, 0.9313, 0.6433, 0.5513, 0.6223, 0.5514, 0.6406, 0.4622, 0.6424, 0.4622, 0.6223, 0.3781, 0.6223, 0.3781, 0.6405, 0.2949, 0.642, 0.2949, 0.6224, 0.1996, 0.6224, 0.1995, 0.6364, 0.1122, 0.6336, 0.1121, 0.6224, 0.1121, 0.6224, 0.1122, 0.6336, 0.06113, 0.6323, 0.06106, 0.6225, 0.06106, 0.6225, 0.06113, 0.6323, 0.01198, 0.6257, 0.01198, 0.6225, 0.03176, 0.8668, 0.04498, 0.8619, 0.04498, 0.88, 0.03176, 0.8824, 0.08614, 0.8593, 0.1009, 0.8608, 0.1009, 0.8794, 0.08614, 0.8787, 0.04498, 0.8619, 0.07144, 0.8579, 0.07144, 0.878, 0.04498, 0.88, 0.1009, 0.8608, 0.1243, 0.8717, 0.1243, 0.8849, 0.1009, 0.8794, 0.07791, 0.2289, 0.07756, 0.237, 0.03378, 0.2422, 0.03385, 0.2393, 0.1187, 0.2266, 0.1187, 0.2358, 0.07756, 0.237, 0.07791, 0.2289, 0.1928, 0.2205, 0.1932, 0.2328, 0.1187, 0.2358, 0.1187, 0.2266, 0.3553, 0.2109, 0.3555, 0.228, 0.2785, 0.2272, 0.2781, 0.2095, 0.5211, 0.2096, 0.521, 0.2273, 0.4353, 0.2258, 0.4352, 0.2068, 0.6851, 0.2111, 0.6848, 0.228, 0.6067, 0.2259, 0.6068, 0.2069, 0.8739, 0.6546, 0.8743, 0.6384, 0.9089, 0.6372, 0.9086, 0.652, 0.8744, 0.6222, 0.8743, 0.606, 0.9089, 0.6072, 0.909, 0.6222, 0.6848, 0.245, 0.6848, 0.2619, 0.6067, 0.2641, 0.6066, 0.245, 0.521, 0.245, 0.5211, 0.2627, 0.4353, 0.2642, 0.4353, 0.245, 0.3555, 0.245, 0.3555, 0.2621, 0.2785, 0.2628, 0.2786, 0.245, 0.1934, 0.245, 0.1932, 0.2573, 0.1187, 0.2543, 0.1186, 0.2451, 0.1186, 0.2451, 0.1187, 0.2543, 0.07756, 0.2531, 0.07746, 0.2451, 0.1009, 0.8981, 0.1243, 0.8981, 0.1243, 0.9114, 0.1009, 0.9168, 0.04498, 0.8981, 0.07144, 0.8981, 0.07144, 0.9183, 0.04498, 0.9163, 0.08614, 0.8981, 0.1009, 0.8981, 0.1009, 0.9168, 0.08614, 0.9175, 0.03176, 0.8981, 0.04498, 0.8981, 0.04498, 0.9163, 0.03176, 0.9138, 0.07746, 0.2451, 0.07756, 0.2531, 0.03378, 0.248, 0.03377, 0.2451, 0.1124, 0.6003, 0.1122, 0.6113, 0.06112, 0.6127, 0.06137, 0.6028, 0.06137, 0.6028, 0.06112, 0.6127, 0.01198, 0.6193, 0.012, 0.6162, 0.1992, 0.5944, 0.1995, 0.6084, 0.1122, 0.6113, 0.1124, 0.6003, 0.378, 0.586, 0.3781, 0.6042, 0.2949, 0.6028, 0.2947, 0.5833, 0.5513, 0.5856, 0.5513, 0.6039, 0.4622, 0.6023, 0.4622, 0.5823, 0.7238, 0.5856, 0.7237, 0.6039, 0.6405, 0.6022, 0.6405, 0.5822, 0.9312, 0.5796, 0.9852, 0.5651, 0.9848, 0.5928, 0.9313, 0.6011, 0.9218, 0.2984, 0.8763, 0.2909, 0.8769, 0.2677, 0.9257, 0.2746, 0.4579, 0.8317, 0.4579, 0.8757, 0.4188, 0.8724, 0.419, 0.8345, 0.8196, 0.2733, 0.82, 0.2591, 0.8507, 0.2582, 0.8503, 0.2714, 0.8763, 0.2909, 0.8503, 0.2714, 0.8507, 0.2582, 0.8769, 0.2677, 0.2919, 0.8766, 0.2903, 0.8378, 0.3258, 0.8559, 0.3239, 0.8727, 0.4188, 0.8724, 0.4214, 0.8961, 0.3934, 0.8822, 0.3897, 0.8706, 0.4579, 0.8757, 0.4563, 0.9073, 0.4214, 0.8961, 0.4188, 0.8724, 0.302, 0.9691, 0.2729, 0.951, 0.2983, 0.9291, 0.3226, 0.9361, 0.4359, 0.9473, 0.4067, 0.9659, 0.3852, 0.9329, 0.41, 0.9249, 0.4563, 0.9073, 0.4359, 0.9473, 0.41, 0.9249, 0.4214, 0.8961, 0.2729, 0.951, 0.253, 0.9111, 0.2878, 0.9005, 0.2983, 0.9291, 0.2521, 0.8796, 0.2514, 0.8357, 0.2903, 0.8378, 0.2919, 0.8766, 0.3193, 0.8835, 0.3239, 0.8727, 0.3355, 0.8744, 0.3352, 0.8763, 0.3934, 0.8822, 0.3842, 0.8981, 0.3737, 0.8773, 0.3779, 0.8749, 0.2983, 0.9291, 0.2878, 0.9005, 0.3193, 0.8835, 0.3273, 0.9005, 0.3226, 0.9361, 0.2983, 0.9291, 0.3273, 0.9005, 0.3416, 0.8999, 0.419, 0.8345, 0.4188, 0.8724, 0.3897, 0.8706, 0.3861, 0.8538, 0.41, 0.9249, 0.3852, 0.9329, 0.37, 0.8972, 0.3842, 0.8981, 0.4214, 0.8961, 0.41, 0.9249, 0.3842, 0.8981, 0.3934, 0.8822, 0.2878, 0.9005, 0.2919, 0.8766, 0.3239, 0.8727, 0.3193, 0.8835, 0.3355, 0.8744, 0.3439, 0.8723, 0.3394, 0.8788, 0.3352, 0.8763, 0.3779, 0.8749, 0.3737, 0.8773, 0.3697, 0.871, 0.3776, 0.8729, 0.3897, 0.8706, 0.3934, 0.8822, 0.3779, 0.8749, 0.3776, 0.8729, 0.3239, 0.8727, 0.3258, 0.8559, 0.3439, 0.8723, 0.3355, 0.8744, 0.3273, 0.9005, 0.3193, 0.8835, 0.3352, 0.8763, 0.3394, 0.8788, 0.3416, 0.8999, 0.3273, 0.9005, 0.3394, 0.8788, 0.3439, 0.8723, 0.3861, 0.8538, 0.3897, 0.8706, 0.3776, 0.8729, 0.3697, 0.871, 0.3842, 0.8981, 0.37, 0.8972, 0.3697, 0.871, 0.3737, 0.8773, 0.937, 0.3123, 0.9218, 0.2984, 0.9257, 0.2746, 0.9494, 0.2803, 0.07144, 0.8981, 0.08614, 0.8981, 0.08614, 0.9175, 0.07144, 0.9183, 0.07144, 0.8579, 0.08614, 0.8593, 0.08614, 0.8787, 0.07144, 0.878, 0.9526, 0.245, 0.9274, 0.245, 0.9257, 0.2153, 0.9494, 0.2095, 0.8922, 0.3417, 0.8828, 0.3241, 0.9218, 0.2984, 0.937, 0.3123, 0.07144, 0.9183, 0.08614, 0.9175, 0.08614, 0.9369, 0.07144, 0.9384, 0.9494, 0.2095, 0.9257, 0.2153, 0.9218, 0.1915, 0.937, 0.1777, 0.07144, 0.8378, 0.08614, 0.8399, 0.08614, 0.8593, 0.07144, 0.8579, 0.07282, 0.2965, 0.06643, 0.3043, 0.02852, 0.2652, 0.03094, 0.2629, 0.07144, 0.9585, 0.08614, 0.9563, 0.08614, 0.9757, 0.07144, 0.9786, 0.07144, 0.878, 0.08614, 0.8787, 0.08614, 0.8981, 0.07144, 0.8981, 0.1086, 0.3043, 0.09961, 0.3198, 0.06643, 0.3043, 0.07282, 0.2965, 0.05979, 0.1775, 0.06642, 0.1858, 0.02853, 0.2249, 0.0261, 0.2225, 0.1848, 0.3329, 0.1798, 0.351, 0.09961, 0.3198, 0.1086, 0.3043, 0.08934, 0.1528, 0.09959, 0.1703, 0.06642, 0.1858, 0.05979, 0.1775, 0.3525, 0.3594, 0.3511, 0.3796, 0.271, 0.3735, 0.2736, 0.3537, 0.1745, 0.1208, 0.1798, 0.1391, 0.09959, 0.1703, 0.08934, 0.1528, 0.5212, 0.08561, 0.5212, 0.1062, 0.4334, 0.1058, 0.4329, 0.08438, 0.3497, 0.0901, 0.3511, 0.1104, 0.271, 0.1166, 0.2681, 0.09648, 0.6917, 0.09063, 0.6901, 0.1111, 0.6089, 0.106, 0.6096, 0.08462, 0.5212, 0.3631, 0.5212, 0.3838, 0.4335, 0.3843, 0.434, 0.3631, 0.6885, 0.3587, 0.6901, 0.3789, 0.609, 0.384, 0.6084, 0.3628, 0.8922, 0.1482, 0.8828, 0.1658, 0.8643, 0.15, 0.8715, 0.1353, 0.8119, 0.1089, 0.807, 0.1273, 0.769, 0.1187, 0.7729, 0.09844, 0.8402, 0.3705, 0.8337, 0.3536, 0.8643, 0.3399, 0.8715, 0.3546, 0.9494, 0.2803, 0.9257, 0.2746, 0.9274, 0.245, 0.9526, 0.245, 0.07144, 0.9384, 0.08614, 0.9369, 0.08614, 0.9563, 0.07144, 0.9585, 0.8715, 0.3546, 0.8643, 0.3399, 0.8828, 0.3241, 0.8922, 0.3417, 0.8569, 0.3265, 0.848, 0.2975, 0.8497, 0.2843, 0.8694, 0.3112, 0.8176, 0.3024, 0.8189, 0.2876, 0.8497, 0.2843, 0.848, 0.2975, 0.8903, 0.38, 0.8715, 0.3546, 0.8922, 0.3417, 0.9134, 0.3717, 0.8643, 0.3399, 0.8569, 0.3265, 0.8694, 0.3112, 0.8828, 0.3241, 0.9124, 0.5459, 0.9188, 0.5281, 0.9359, 0.5465, 0.9255, 0.5613, 0.7239, 0.5484, 0.7238, 0.5671, 0.6405, 0.5623, 0.6405, 0.5434, 0.5513, 0.5485, 0.5513, 0.5671, 0.4622, 0.5625, 0.4622, 0.5436, 0.3778, 0.549, 0.3779, 0.5676, 0.2945, 0.5639, 0.2941, 0.5455, 0.1981, 0.5652, 0.1987, 0.5803, 0.1128, 0.5894, 0.1131, 0.579, 0.06252, 0.5828, 0.06183, 0.5929, 0.01203, 0.613, 0.01208, 0.6098, 0.1131, 0.579, 0.1128, 0.5894, 0.06183, 0.5929, 0.06252, 0.5828, 0.07792, 0.2612, 0.07853, 0.2693, 0.03398, 0.2537, 0.03384, 0.2508, 0.03176, 0.9295, 0.04498, 0.9344, 0.04498, 0.9525, 0.03176, 0.9452, 0.08614, 0.9369, 0.1009, 0.9355, 0.1009, 0.9542, 0.08614, 0.9563, 0.04498, 0.9344, 0.07144, 0.9384, 0.07144, 0.9585, 0.04498, 0.9525, 0.1009, 0.9355, 0.1243, 0.9246, 0.1243, 0.9378, 0.1009, 0.9542, 0.1187, 0.2635, 0.1188, 0.2725, 0.07853, 0.2693, 0.07792, 0.2612, 0.1928, 0.2696, 0.1922, 0.2818, 0.1188, 0.2725, 0.1187, 0.2635, 0.3553, 0.2792, 0.355, 0.2964, 0.2777, 0.2982, 0.2782, 0.2805, 0.5211, 0.2804, 0.5211, 0.2983, 0.435, 0.3023, 0.4352, 0.2833, 0.6851, 0.2789, 0.6855, 0.296, 0.6071, 0.302, 0.6068, 0.2831, 0.8739, 0.5898, 0.8733, 0.5733, 0.9079, 0.5777, 0.9086, 0.5923, 0.937, 0.1777, 0.9218, 0.1915, 0.8828, 0.1658, 0.8922, 0.1482, 0.07144, 0.8176, 0.08614, 0.8205, 0.08614, 0.8399, 0.07144, 0.8378, 0.8722, 0.6884, 0.8733, 0.6711, 0.9079, 0.6666, 0.9072, 0.6812, 0.6861, 0.1766, 0.6855, 0.194, 0.6071, 0.188, 0.6074, 0.1698, 0.5211, 0.1737, 0.5211, 0.1917, 0.435, 0.1878, 0.4348, 0.1696, 0.3545, 0.1761, 0.355, 0.1936, 0.2776, 0.1919, 0.2769, 0.1752, 0.1913, 0.1951, 0.1922, 0.2083, 0.1188, 0.2176, 0.119, 0.209, 0.119, 0.209, 0.1188, 0.2176, 0.07853, 0.2208, 0.07943, 0.2128, 0.07943, 0.2128, 0.07853, 0.2208, 0.03398, 0.2364, 0.03417, 0.2336, 0.1009, 0.8235, 0.1243, 0.8452, 0.1243, 0.8585, 0.1009, 0.8421, 0.04498, 0.8256, 0.07144, 0.8176, 0.07144, 0.8378, 0.04498, 0.8437, 0.08614, 0.8205, 0.1009, 0.8235, 0.1009, 0.8421, 0.08614, 0.8399, 0.03176, 0.8354, 0.04498, 0.8256, 0.04498, 0.8437, 0.03176, 0.8511, 0.06139, 0.6421, 0.06186, 0.6521, 0.01205, 0.632, 0.01201, 0.6288, 0.1124, 0.6446, 0.1128, 0.6555, 0.06186, 0.6521, 0.06139, 0.6421, 0.1992, 0.6504, 0.1988, 0.6645, 0.1128, 0.6555, 0.1124, 0.6446, 0.3781, 0.6587, 0.378, 0.6771, 0.2945, 0.6808, 0.2948, 0.6614, 0.5514, 0.6589, 0.5514, 0.6774, 0.4622, 0.6821, 0.4622, 0.6623, 0.9312, 0.6647, 0.9852, 0.6792, 0.9359, 0.6978, 0.9255, 0.6831, 0.9218, 0.1915, 0.8763, 0.199, 0.8693, 0.1788, 0.8828, 0.1658, 0.9624, 0.1424, 0.937, 0.1777, 0.8922, 0.1482, 0.9134, 0.1182, 0.7238, 0.6588, 0.7239, 0.6773, 0.6406, 0.6821, 0.6405, 0.6623, 0.8763, 0.199, 0.8503, 0.2186, 0.8497, 0.2057, 0.8693, 0.1788, 0.8196, 0.2166, 0.8189, 0.2023, 0.8497, 0.2057, 0.8503, 0.2186, 0.9086, 0.652, 0.9312, 0.6647, 0.9255, 0.6831, 0.9079, 0.6666, 0.01853, 0.8452, 0.03176, 0.8354, 0.03176, 0.8511, 0.01853, 0.8585, 0.01853, 0.9246, 0.03176, 0.9295, 0.03176, 0.9452, 0.01853, 0.9378, 0.9071, 0.5631, 0.9124, 0.5459, 0.9255, 0.5613, 0.9079, 0.5777, 0.9086, 0.5923, 0.9312, 0.5796, 0.9313, 0.6011, 0.9089, 0.6072, 0.01853, 0.8981, 0.03176, 0.8981, 0.03176, 0.9138, 0.01853, 0.9114, 0.01853, 0.8717, 0.03176, 0.8668, 0.03176, 0.8824, 0.01853, 0.8849, 0.909, 0.6222, 0.9314, 0.6222, 0.9313, 0.6433, 0.9089, 0.6372, 0.9079, 0.5777, 0.9255, 0.5613, 0.9312, 0.5796, 0.9086, 0.5923, 0.01853, 0.9114, 0.03176, 0.9138, 0.03176, 0.9295, 0.01853, 0.9246, 0.9089, 0.6372, 0.9313, 0.6433, 0.9312, 0.6647, 0.9086, 0.652, 0.01853, 0.8585, 0.03176, 0.8511, 0.03176, 0.8668, 0.01853, 0.8717, 0.01853, 0.8849, 0.03176, 0.8824, 0.03176, 0.8981, 0.01853, 0.8981, 0.01853, 0.9378, 0.03176, 0.9452, 0.03176, 0.9609, 0.01853, 0.951, 0.04861, 0.5601, 0.05575, 0.5717, 0.009796, 0.6065, 0.007509, 0.6032, 0.06256, 0.6621, 0.0558, 0.6733, 0.009821, 0.6385, 0.0121, 0.6352, 0.09686, 0.5417, 0.1059, 0.5625, 0.05575, 0.5717, 0.04861, 0.5601, 0.1132, 0.6659, 0.106, 0.6824, 0.0558, 0.6733, 0.06256, 0.6621, 0.3772, 0.5031, 0.3775, 0.5257, 0.2932, 0.5219, 0.2921, 0.497, 0.1931, 0.5235, 0.1957, 0.5442, 0.1059, 0.5625, 0.09686, 0.5417, 0.1982, 0.6797, 0.1957, 0.7007, 0.106, 0.6824, 0.1132, 0.6659, 0.5512, 0.5026, 0.5513, 0.5251, 0.462, 0.5198, 0.4619, 0.4948, 0.3778, 0.6956, 0.3776, 0.7189, 0.2933, 0.7228, 0.2941, 0.6992, 0.7243, 0.5023, 0.7241, 0.525, 0.6405, 0.5196, 0.6406, 0.4946, 0.5513, 0.696, 0.5513, 0.7194, 0.4621, 0.7248, 0.4622, 0.701, 0.9089, 0.6072, 0.9313, 0.6011, 0.9314, 0.6222, 0.909, 0.6222, 0.8722, 0.5559, 0.8782, 0.535, 0.9124, 0.5459, 0.9071, 0.5631, 0.8465, 0.6988, 0.8514, 0.7203, 0.8077, 0.7233, 0.8074, 0.6997, 0.9079, 0.6666, 0.9255, 0.6831, 0.9124, 0.6984, 0.9072, 0.6812, 0.724, 0.696, 0.7242, 0.7194, 0.6406, 0.7249, 0.6405, 0.7011, 0.9072, 0.6812, 0.9124, 0.6984, 0.8783, 0.7093, 0.8722, 0.6884, 0.8465, 0.5456, 0.8514, 0.5241, 0.8782, 0.535, 0.8722, 0.5559, 0.7985, 0.2097, 0.7973, 0.1927, 0.8189, 0.2023, 0.8196, 0.2166, 0.8465, 0.6988, 0.8489, 0.682, 0.8733, 0.6711, 0.8722, 0.6884, 0.8506, 0.5818, 0.8489, 0.5624, 0.8733, 0.5733, 0.8739, 0.5898, 0.7957, 0.3121, 0.7973, 0.2972, 0.8189, 0.2876, 0.8176, 0.3024, 0.812, 0.3811, 0.807, 0.3627, 0.8337, 0.3536, 0.8402, 0.3705, 0.8715, 0.1353, 0.8643, 0.15, 0.8337, 0.1364, 0.8402, 0.1194, 0.7985, 0.2803, 0.7991, 0.2627, 0.82, 0.2591, 0.8196, 0.2733, 0.8516, 0.6222, 0.8514, 0.6019, 0.8743, 0.606, 0.8744, 0.6222, 0.8506, 0.6626, 0.8514, 0.6425, 0.8743, 0.6384, 0.8739, 0.6546, 0.7993, 0.245, 0.7991, 0.2272, 0.82, 0.2308, 0.8201, 0.245, 0.8514, 0.6019, 0.8506, 0.5818, 0.8739, 0.5898, 0.8743, 0.606, 0.7973, 0.2972, 0.7985, 0.2803, 0.8196, 0.2733, 0.8189, 0.2876, 0.7991, 0.2272, 0.7985, 0.2097, 0.8196, 0.2166, 0.82, 0.2308, 0.8489, 0.682, 0.8506, 0.6626, 0.8739, 0.6546, 0.8733, 0.6711, 0.8514, 0.5241, 0.8557, 0.4994, 0.8841, 0.5147, 0.8782, 0.535, 0.9124, 0.6984, 0.9188, 0.7162, 0.8841, 0.7297, 0.8783, 0.7093, 0.8643, 0.15, 0.8569, 0.1634, 0.8273, 0.1525, 0.8337, 0.1364, 0.807, 0.3627, 0.8014, 0.3453, 0.8273, 0.3374, 0.8337, 0.3536, 0.8903, 0.1099, 0.8715, 0.1353, 0.8402, 0.1194, 0.8586, 0.08814, 0.8296, 0.4196, 0.812, 0.3811, 0.8402, 0.3705, 0.8586, 0.4018, 0.7991, 0.2627, 0.7993, 0.245, 0.8201, 0.245, 0.82, 0.2591, 0.8514, 0.6425, 0.8516, 0.6222, 0.8744, 0.6222, 0.8743, 0.6384, 0.8014, 0.3453, 0.7957, 0.3121, 0.8176, 0.3024, 0.8273, 0.3374, 0.8489, 0.5624, 0.8465, 0.5456, 0.8722, 0.5559, 0.8733, 0.5733, 0.8569, 0.1634, 0.848, 0.1925, 0.8176, 0.1875, 0.8273, 0.1525, 0.7973, 0.1927, 0.7957, 0.1779, 0.8176, 0.1875, 0.8189, 0.2023, 0.7606, 0.1933, 0.7617, 0.1773, 0.7957, 0.1779, 0.7973, 0.1927, 0.8067, 0.5633, 0.8074, 0.5447, 0.8465, 0.5456, 0.8489, 0.5624, 0.7661, 0.3519, 0.7617, 0.3127, 0.7957, 0.3121, 0.8014, 0.3453, 0.8063, 0.642, 0.8062, 0.6222, 0.8516, 0.6222, 0.8514, 0.6425, 0.7596, 0.2624, 0.7595, 0.245, 0.7993, 0.245, 0.7991, 0.2627, 0.7809, 0.4324, 0.773, 0.3915, 0.812, 0.3811, 0.8296, 0.4196, 0.7691, 0.3712, 0.7661, 0.3519, 0.8014, 0.3453, 0.807, 0.3627, 0.8076, 0.521, 0.8084, 0.4957, 0.8557, 0.4994, 0.8514, 0.5241, 0.8067, 0.6811, 0.8064, 0.6617, 0.8506, 0.6626, 0.8489, 0.682, 0.7596, 0.2275, 0.7599, 0.2102, 0.7985, 0.2097, 0.7991, 0.2272, 0.7606, 0.2967, 0.7599, 0.2797, 0.7985, 0.2803, 0.7973, 0.2972, 0.8063, 0.6024, 0.8064, 0.5827, 0.8506, 0.5818, 0.8514, 0.6019, 0.7595, 0.245, 0.7596, 0.2275, 0.7991, 0.2272, 0.7993, 0.245, 0.8064, 0.6617, 0.8063, 0.642, 0.8514, 0.6425, 0.8506, 0.6626, 0.8062, 0.6222, 0.8063, 0.6024, 0.8514, 0.6019, 0.8516, 0.6222, 0.7599, 0.2797, 0.7596, 0.2624, 0.7991, 0.2627, 0.7985, 0.2803, 0.773, 0.3915, 0.7691, 0.3712, 0.807, 0.3627, 0.812, 0.3811, 0.7617, 0.3127, 0.7606, 0.2967, 0.7973, 0.2972, 0.7957, 0.3121, 0.8064, 0.5827, 0.8067, 0.5633, 0.8489, 0.5624, 0.8506, 0.5818, 0.8074, 0.6997, 0.8067, 0.6811, 0.8489, 0.682, 0.8465, 0.6988, 0.7599, 0.2102, 0.7606, 0.1933, 0.7973, 0.1927, 0.7985, 0.2097, 0.8074, 0.5447, 0.8076, 0.521, 0.8514, 0.5241, 0.8465, 0.5456, 0.8722, 0.6884, 0.8783, 0.7093, 0.8514, 0.7203, 0.8465, 0.6988, 0.8402, 0.1194, 0.8337, 0.1364, 0.807, 0.1273, 0.8119, 0.1089, 0.8783, 0.7093, 0.8841, 0.7297, 0.8558, 0.745, 0.8514, 0.7203, 0.8337, 0.1364, 0.8273, 0.1525, 0.8014, 0.1447, 0.807, 0.1273, 0.8586, 0.08814, 0.8402, 0.1194, 0.8119, 0.1089, 0.8295, 0.07033, 0.8273, 0.1525, 0.8176, 0.1875, 0.7957, 0.1779, 0.8014, 0.1447, 0.6405, 0.7011, 0.6406, 0.7249, 0.5513, 0.7194, 0.5513, 0.696, 0.6406, 0.4946, 0.6405, 0.5196, 0.5513, 0.5251, 0.5512, 0.5026, 0.6405, 0.6623, 0.6406, 0.6821, 0.5514, 0.6774, 0.5514, 0.6589, 0.6074, 0.1698, 0.6071, 0.188, 0.5211, 0.1917, 0.5211, 0.1737, 0.6068, 0.2831, 0.6071, 0.302, 0.5211, 0.2983, 0.5211, 0.2804, 0.6405, 0.5434, 0.6405, 0.5623, 0.5513, 0.5671, 0.5513, 0.5485, 0.6084, 0.3628, 0.609, 0.384, 0.5212, 0.3838, 0.5212, 0.3631, 0.6096, 0.08462, 0.6089, 0.106, 0.5212, 0.1062, 0.5212, 0.08561, 0.6405, 0.5822, 0.6405, 0.6022, 0.5513, 0.6039, 0.5513, 0.5856, 0.6066, 0.245, 0.6067, 0.2641, 0.5211, 0.2627, 0.521, 0.245, 0.6068, 0.2069, 0.6067, 0.2259, 0.521, 0.2273, 0.5211, 0.2096, 0.6405, 0.6222, 0.6405, 0.6423, 0.5514, 0.6406, 0.5513, 0.6223, 0.6067, 0.2641, 0.6068, 0.2831, 0.5211, 0.2804, 0.5211, 0.2627, 0.6405, 0.5623, 0.6405, 0.5822, 0.5513, 0.5856, 0.5513, 0.5671, 0.6405, 0.6423, 0.6405, 0.6623, 0.5514, 0.6589, 0.5514, 0.6406, 0.6071, 0.188, 0.6068, 0.2069, 0.5211, 0.2096, 0.5211, 0.1917, 0.6089, 0.106, 0.6083, 0.1272, 0.5211, 0.127, 0.5212, 0.1062, 0.6405, 0.5196, 0.6405, 0.5434, 0.5513, 0.5485, 0.5513, 0.5251, 0.6109, 0.04347, 0.6096, 0.08462, 0.5212, 0.08561, 0.5212, 0.04709, 0.6405, 0.6022, 0.6405, 0.6222, 0.5513, 0.6223, 0.5513, 0.6039, 0.6067, 0.2259, 0.6066, 0.245, 0.521, 0.245, 0.521, 0.2273, 0.6074, 0.3202, 0.6084, 0.3628, 0.5212, 0.3631, 0.5211, 0.3163, 0.6406, 0.7249, 0.6406, 0.7499, 0.5513, 0.742, 0.5513, 0.7194, 0.6083, 0.1272, 0.6074, 0.1698, 0.5211, 0.1737, 0.5211, 0.127, 0.6071, 0.302, 0.6074, 0.3202, 0.5211, 0.3163, 0.5211, 0.2983, 0.6096, 0.4054, 0.611, 0.4465, 0.5213, 0.4429, 0.5212, 0.4044, 0.6406, 0.6821, 0.6405, 0.7011, 0.5513, 0.696, 0.5514, 0.6774, 0.609, 0.384, 0.6096, 0.4054, 0.5212, 0.4044, 0.5212, 0.3838, 0.4622, 0.701, 0.4621, 0.7248, 0.3776, 0.7189, 0.3778, 0.6956, 0.4619, 0.4948, 0.462, 0.5198, 0.3775, 0.5257, 0.3772, 0.5031, 0.4622, 0.6623, 0.4622, 0.6821, 0.378, 0.6771, 0.3781, 0.6587, 0.4348, 0.1696, 0.435, 0.1878, 0.355, 0.1936, 0.3545, 0.1761, 0.4352, 0.2833, 0.435, 0.3023, 0.355, 0.2964, 0.3553, 0.2792, 0.4622, 0.5436, 0.4622, 0.5625, 0.3779, 0.5676, 0.3778, 0.549, 0.4329, 0.08438, 0.4334, 0.1058, 0.3511, 0.1104, 0.3497, 0.0901, 0.434, 0.3631, 0.4335, 0.3843, 0.3511, 0.3796, 0.3525, 0.3594, 0.4622, 0.5823, 0.4622, 0.6023, 0.3781, 0.6042, 0.378, 0.586, 0.4353, 0.245, 0.4353, 0.2642, 0.3555, 0.2621, 0.3555, 0.245, 0.4352, 0.2068, 0.4353, 0.2258, 0.3555, 0.228, 0.3553, 0.2109, 0.4622, 0.6223, 0.4622, 0.6424, 0.3781, 0.6405, 0.3781, 0.6223, 0.4353, 0.2642, 0.4352, 0.2833, 0.3553, 0.2792, 0.3555, 0.2621, 0.4622, 0.5625, 0.4622, 0.5823, 0.378, 0.586, 0.3779, 0.5676, 0.4622, 0.6424, 0.4622, 0.6623, 0.3781, 0.6587, 0.3781, 0.6405, 0.435, 0.1878, 0.4352, 0.2068, 0.3553, 0.2109, 0.355, 0.1936, 0.462, 0.5198, 0.4622, 0.5436, 0.3778, 0.549, 0.3775, 0.5257, 0.4316, 0.04333, 0.4329, 0.08438, 0.3497, 0.0901, 0.3467, 0.05184, 0.4622, 0.6023, 0.4622, 0.6223, 0.3781, 0.6223, 0.3781, 0.6042, 0.4335, 0.3843, 0.4329, 0.4057, 0.3497, 0.4, 0.3511, 0.3796, 0.4334, 0.1058, 0.4339, 0.1269, 0.3524, 0.1306, 0.3511, 0.1104, 0.4353, 0.2258, 0.4353, 0.245, 0.3555, 0.245, 0.3555, 0.228, 0.4348, 0.3204, 0.434, 0.3631, 0.3525, 0.3594, 0.3545, 0.3139, 0.4621, 0.7248, 0.462, 0.7498, 0.3773, 0.7415, 0.3776, 0.7189, 0.4339, 0.1269, 0.4348, 0.1696, 0.3545, 0.1761, 0.3524, 0.1306, 0.435, 0.3023, 0.4348, 0.3204, 0.3545, 0.3139, 0.355, 0.2964, 0.4329, 0.4057, 0.4317, 0.4467, 0.3467, 0.4382, 0.3497, 0.4, 0.4622, 0.6821, 0.4622, 0.701, 0.3778, 0.6956, 0.378, 0.6771, 0.2941, 0.6992, 0.2933, 0.7228, 0.1957, 0.7007, 0.1982, 0.6797, 0.2921, 0.497, 0.2932, 0.5219, 0.1957, 0.5442, 0.1931, 0.5235, 0.2948, 0.6614, 0.2945, 0.6808, 0.1988, 0.6645, 0.1992, 0.6504, 0.2769, 0.1752, 0.2776, 0.1919, 0.1922, 0.2083, 0.1913, 0.1951, 0.2782, 0.2805, 0.2777, 0.2982, 0.1922, 0.2818, 0.1928, 0.2696, 0.2941, 0.5455, 0.2945, 0.5639, 0.1987, 0.5803, 0.1981, 0.5652, 0.2681, 0.09648, 0.271, 0.1166, 0.1798, 0.1391, 0.1745, 0.1208, 0.2736, 0.3537, 0.271, 0.3735, 0.1798, 0.351, 0.1848, 0.3329, 0.2947, 0.5833, 0.2949, 0.6028, 0.1995, 0.6084, 0.1992, 0.5944, 0.2786, 0.245, 0.2785, 0.2628, 0.1932, 0.2573, 0.1934, 0.245, 0.2781, 0.2095, 0.2785, 0.2272, 0.1932, 0.2328, 0.1928, 0.2205, 0.2949, 0.6224, 0.2949, 0.642, 0.1995, 0.6364, 0.1996, 0.6224, 0.2785, 0.2628, 0.2782, 0.2805, 0.1928, 0.2696, 0.1932, 0.2573, 0.2945, 0.5639, 0.2947, 0.5833, 0.1992, 0.5944, 0.1987, 0.5803, 0.2776, 0.1919, 0.2781, 0.2095, 0.1928, 0.2205, 0.1922, 0.2083, 0.2949, 0.642, 0.2948, 0.6614, 0.1992, 0.6504, 0.1995, 0.6364, 0.2949, 0.6028, 0.2949, 0.6224, 0.1996, 0.6224, 0.1995, 0.6084, 0.271, 0.3735, 0.2681, 0.3936, 0.1745, 0.3693, 0.1798, 0.351, 0.2945, 0.6808, 0.2941, 0.6992, 0.1982, 0.6797, 0.1988, 0.6645, 0.2681, 0.3936, 0.2606, 0.4336, 0.1618, 0.4038, 0.1745, 0.3693, 0.2606, 0.05643, 0.2681, 0.09648, 0.1745, 0.1208, 0.1618, 0.08628, 0.2932, 0.5219, 0.2941, 0.5455, 0.1981, 0.5652, 0.1957, 0.5442, 0.271, 0.1166, 0.2735, 0.1364, 0.1848, 0.1572, 0.1798, 0.1391, 0.2785, 0.2272, 0.2786, 0.245, 0.1934, 0.245, 0.1932, 0.2328, 0.2769, 0.3149, 0.2736, 0.3537, 0.1848, 0.3329, 0.1913, 0.295, 0.2933, 0.7228, 0.2922, 0.7477, 0.1932, 0.7213, 0.1957, 0.7007, 0.2735, 0.1364, 0.2769, 0.1752, 0.1913, 0.1951, 0.1848, 0.1572, 0.2777, 0.2982, 0.2769, 0.3149, 0.1913, 0.295, 0.1922, 0.2818, 0.8074, 0.6997, 0.8077, 0.7233, 0.7242, 0.7194, 0.724, 0.696, 0.8084, 0.4957, 0.8076, 0.521, 0.7241, 0.525, 0.7243, 0.5023, 0.8064, 0.6617, 0.8067, 0.6811, 0.7239, 0.6773, 0.7238, 0.6588, 0.7617, 0.1773, 0.7606, 0.1933, 0.6855, 0.194, 0.6861, 0.1766, 0.7599, 0.2797, 0.7606, 0.2967, 0.6855, 0.296, 0.6851, 0.2789, 0.8074, 0.5447, 0.8067, 0.5633, 0.7238, 0.5671, 0.7239, 0.5484, 0.7661, 0.3519, 0.7691, 0.3712, 0.6901, 0.3789, 0.6885, 0.3587, 0.7729, 0.09844, 0.769, 0.1187, 0.6901, 0.1111, 0.6917, 0.09063, 0.8064, 0.5827, 0.8063, 0.6024, 0.7237, 0.6039, 0.7238, 0.5856, 0.7595, 0.245, 0.7596, 0.2624, 0.6848, 0.2619, 0.6848, 0.245, 0.7599, 0.2102, 0.7596, 0.2275, 0.6848, 0.228, 0.6851, 0.2111, 0.8062, 0.6222, 0.8063, 0.642, 0.7237, 0.6405, 0.7237, 0.6222, 0.7596, 0.2624, 0.7599, 0.2797, 0.6851, 0.2789, 0.6848, 0.2619, 0.8067, 0.5633, 0.8064, 0.5827, 0.7238, 0.5856, 0.7238, 0.5671, 0.7606, 0.1933, 0.7599, 0.2102, 0.6851, 0.2111, 0.6855, 0.194, 0.8063, 0.642, 0.8064, 0.6617, 0.7238, 0.6588, 0.7237, 0.6405, 0.769, 0.1187, 0.7661, 0.138, 0.6885, 0.1313, 0.6901, 0.1111, 0.7617, 0.3127, 0.7661, 0.3519, 0.6885, 0.3587, 0.6862, 0.3134, 0.8076, 0.521, 0.8074, 0.5447, 0.7239, 0.5484, 0.7241, 0.525, 0.8063, 0.6024, 0.8062, 0.6222, 0.7237, 0.6222, 0.7237, 0.6039, 0.7691, 0.3712, 0.773, 0.3915, 0.6917, 0.3993, 0.6901, 0.3789, 0.773, 0.3915, 0.7809, 0.4324, 0.695, 0.4379, 0.6917, 0.3993, 0.7606, 0.2967, 0.7617, 0.3127, 0.6862, 0.3134, 0.6855, 0.296, 0.7661, 0.138, 0.7617, 0.1773, 0.6861, 0.1766, 0.6885, 0.1313, 0.8067, 0.6811, 0.8074, 0.6997, 0.724, 0.696, 0.7239, 0.6773, 0.7596, 0.2275, 0.7595, 0.245, 0.6848, 0.245, 0.6848, 0.228, 0.8077, 0.7233, 0.8084, 0.7486, 0.7243, 0.7421, 0.7242, 0.7194, 0.7808, 0.05754, 0.7729, 0.09844, 0.6917, 0.09063, 0.695, 0.05206])
me_cube.materials.append(mat_material_001)
me_cube.use_remesh_preserve_volume = False
me_cube.use_remesh_preserve_attributes = False
me_cube.use_mirror_vertex_groups = False
me_cube.update()
arm_armature = bpy.data.armatures.new('Armature')  # bones are not reproduced

# ---- objects
ob_armature = bpy.data.objects.new('Armature', arm_armature)
ob_cube = bpy.data.objects.new('Cube', me_cube)
ob_camera = bpy.data.objects.new('Camera', cam_camera)

# ---- transforms, parenting, visibility, modifiers, constraints
ob_armature.location = (-7.621e-17, 10.5, 0.0858)
ob_armature.lineart.crease_threshold = 0.0
ob_cube.parent = ob_armature
ob_cube.matrix_parent_inverse = Matrix(((1.0, -0.0, 0.0, 7.621e-17), (-0.0, 1.0, -0.0, -10.5), (0.0, 0.0, 1.0, -0.0858), (-0.0, 0.0, -0.0, 1.0)))
ob_cube.location = (0.0, 0.0, 0.0)
ob_cube.lock_rotations_4d = False
ob_cube.empty_display_type = 'ARROWS'
ob_cube.lineart.crease_threshold = 0.0
_vg = ob_cube.vertex_groups.new(name='Group')
for _i, _w in zip([196], [0.0004551]): _vg.add([_i], _w, 'REPLACE')
_vg = ob_cube.vertex_groups.new(name='Bone')
for _i, _w in zip([47, 50, 53, 54, 55, 56, 57, 58, 59, 60, 61, 62, 63, 64, 65, 66, 67, 68, 69, 70, 71, 72, 73, 74, 75, 76, 77, 78, 79, 80, 81, 82, 83, 84, 85, 86, 87, 88, 89, 90, 91, 92, 93, 94, 95, 96, 97, 98, 99, 100, 101, 113, 114, 115, 116, 117, 118, 119, 120, 121, 122, 123, 135, 136, 137, 138, 139, 140, 141, 142, 143, 144, 145, 150, 151, 152, 153, 154, 155, 156, 164, 165, 166, 167, 175, 176, 177, 178, 183, 184, 185, 186, 187, 188, 189, 223, 224, 225, 226, 227, 228, 229, 230, 231, 232, 234, 237, 238, 244, 245, 246, 247, 248, 249, 250, 258, 259, 260, 261, 263, 271, 272, 273, 274, 279, 280, 281, 282, 283, 284, 285, 286, 297, 298, 299, 300, 301, 302, 303, 304, 305, 306, 308, 311, 312, 315, 316, 430, 431, 432, 433, 434, 435, 436, 437, 438, 439, 440, 441, 442, 443, 444, 445, 446, 447, 448, 449, 450, 451, 452, 453, 454, 455, 456, 457], [0.8768, 0.8672, 0.8783, 0.05033, 0.049, 0.04997, 0.05, 0.0615, 0.05964, 0.02621, 0.02617, 0.9627, 0.03315, 0.02996, 0.9553, 0.03091, 0.03205, 0.962, 0.8661, 0.8877, 0.9014, 0.8671, 0.8671, 0.9975, 0.8698, 0.8679, 0.9953, 0.8626, 0.8636, 0.9976, 0.9549, 0.9713, 0.9804, 0.953, 0.953, 0.955, 0.9553, 0.9541, 0.9532, 0.9953, 0.997, 0.9995, 0.9955, 0.9956, 0.999, 0.9963, 0.9962, 0.9995, 0.9954, 0.9954, 0.998, 0.05905, 0.05982, 0.8808, 0.8944, 0.9664, 0.9752, 0.9966, 0.9991, 0.998, 0.9986, 0.9972, 0.05774, 0.06083, 0.8935, 0.8816, 0.9748, 0.9667, 0.999, 0.9967, 0.998, 0.9986, 0.9973, 0.06034, 0.8996, 0.979, 0.9994, 0.9987, 0.9993, 0.9978, 0.06081, 0.8858, 0.9699, 0.9969, 0.06193, 0.8862, 0.9701, 0.997, 0.05909, 0.8991, 0.9788, 0.9993, 0.9987, 0.9992, 0.9978, 0.02892, 0.02769, 0.8701, 0.8693, 0.955, 0.9551, 0.9961, 0.9961, 0.9993, 0.9984, 0.9983, 0.9991, 0.9991, 0.05451, 0.8854, 0.9689, 0.9984, 0.9969, 0.9975, 0.9965, 0.0568, 0.8748, 0.9616, 0.9961, 0.9973, 0.05526, 0.8737, 0.9613, 0.9961, 0.05659, 0.8868, 0.9695, 0.9985, 0.9969, 0.9975, 0.9964, 0.9973, 0.03951, 0.04016, 0.8641, 0.8646, 0.9556, 0.955, 0.9955, 0.9955, 0.9975, 0.9969, 0.997, 0.9973, 0.9974, 0.9963, 0.9962, 0.2921, 0.2905, 0.191, 0.295, 0.4584, 0.1964, 0.1872, 0.2978, 0.185, 0.1651, 0.1651, 0.4545, 0.4202, 0.4241, 0.4214, 0.4234, 0.4461, 0.4502, 0.4499, 0.4467, 0.1719, 0.1738, 0.3739, 0.373, 0.3746, 0.3715, 0.2274, 0.2243]): _vg.add([_i], _w, 'REPLACE')
_vg = ob_cube.vertex_groups.new(name='Bone.001')
for _i, _w in zip([16, 22, 27, 42, 43, 44, 45, 46, 47, 48, 49, 50, 51, 52, 53, 54, 55, 56, 57, 58, 59, 60, 61, 62, 63, 64, 65, 66, 67, 68, 69, 70, 71, 72, 73, 75, 76, 78, 79, 81, 82, 84, 85, 86, 87, 88, 89, 111, 112, 113, 114, 115, 116, 117, 133, 134, 135, 136, 137, 138, 140, 149, 150, 151, 163, 164, 165, 166, 174, 175, 176, 177, 182, 183, 184, 221, 222, 223, 224, 225, 226, 227, 228, 243, 244, 245, 246, 257, 258, 259, 260, 270, 271, 272, 273, 278, 279, 280, 281, 295, 296, 297, 298, 299, 300, 301, 302, 402, 403, 404, 405, 406, 407, 408, 409, 410, 411, 412, 413, 414, 415, 416, 417, 418, 419, 420, 421, 422, 423, 424, 425, 426, 427, 428, 429, 430, 431, 432, 433, 434, 435, 436, 437, 438, 439, 440, 441, 442, 443, 444, 445, 446, 447, 448, 449, 450, 451, 452, 453, 454, 455, 456, 457], [0.1133, 0.1133, 0.1133, 0.1133, 0.09504, 0.09152, 0.1234, 0.1234, 0.1208, 0.1216, 0.1216, 0.1301, 0.1208, 0.1208, 0.1193, 0.834, 0.8348, 0.8347, 0.8345, 0.8429, 0.8484, 0.8349, 0.8348, 0.02309, 0.8332, 0.8353, 0.03761, 0.836, 0.8352, 0.02459, 0.1313, 0.1103, 0.09696, 0.13, 0.13, 0.1274, 0.1292, 0.1345, 0.1335, 0.03837, 0.006335, 0.04205, 0.04197, 0.03816, 0.03759, 0.03997, 0.04168, 0.1033, 0.1009, 0.8368, 0.838, 0.117, 0.1037, 0.01581, 0.1009, 0.1033, 0.8407, 0.8344, 0.1046, 0.1162, 0.01524, 0.09426, 0.8445, 0.09869, 0.09748, 0.8412, 0.1122, 0.00901, 0.09747, 0.8396, 0.1118, 0.008722, 0.09425, 0.8463, 0.09913, 0.1232, 0.1232, 0.8341, 0.8347, 0.1272, 0.1279, 0.03803, 0.03795, 0.1084, 0.8357, 0.1124, 0.01092, 0.1097, 0.8316, 0.1228, 0.02517, 0.1097, 0.8335, 0.1239, 0.02589, 0.1084, 0.8332, 0.1111, 0.00974, 0.1178, 0.1178, 0.835, 0.8349, 0.1332, 0.1326, 0.03701, 0.03815, 0.4935, 0.4935, 0.4929, 0.4935, 0.493, 0.4932, 0.493, 0.4949, 0.4935, 0.4934, 0.4944, 0.4929, 0.494, 0.4937, 0.4936, 0.4941, 0.4942, 0.4946, 0.4947, 0.4941, 0.4935, 0.4936, 0.4931, 0.4935, 0.4933, 0.4932, 0.4933, 0.4933, 0.6932, 0.6952, 0.7912, 0.6904, 0.5344, 0.7856, 0.7951, 0.6872, 0.7974, 0.8163, 0.8162, 0.5374, 0.5699, 0.5667, 0.5687, 0.5674, 0.5453, 0.542, 0.5423, 0.5447, 0.81, 0.808, 0.614, 0.6155, 0.6138, 0.6165, 0.7562, 0.7594]): _vg.add([_i], _w, 'REPLACE')
_vg = ob_cube.vertex_groups.new(name='Bone.002')
for _i, _w in zip([16, 22, 27, 30, 31, 32, 33, 34, 35, 36, 37, 38, 39, 40, 41, 42, 43, 44, 45, 46, 48, 49, 51, 52, 54, 55, 56, 57, 58, 59, 60, 61, 63, 64, 66, 67, 109, 110, 111, 112, 113, 114, 131, 132, 133, 134, 135, 136, 148, 149, 150, 162, 163, 164, 173, 174, 175, 181, 182, 183, 219, 220, 221, 222, 223, 224, 242, 243, 244, 256, 257, 258, 269, 270, 271, 277, 278, 279, 293, 294, 295, 296, 297, 298, 374, 375, 376, 377, 378, 379, 380, 381, 382, 383, 384, 385, 386, 387, 388, 389, 390, 391, 392, 393, 394, 395, 396, 397, 398, 399, 400, 401, 402, 403, 404, 405, 406, 407, 408, 409, 410, 411, 412, 413, 414, 415, 416, 417, 418, 419, 420, 421, 422, 423, 424, 425, 426, 427, 428, 429], [0.7758, 0.7758, 0.7758, 0.1064, 0.1063, 0.1064, 0.1064, 0.08955, 0.08628, 0.1154, 0.1154, 0.1138, 0.1138, 0.1131, 0.1131, 0.7758, 0.8123, 0.8194, 0.7558, 0.7558, 0.7594, 0.7595, 0.761, 0.761, 0.1123, 0.1123, 0.112, 0.1121, 0.09335, 0.08989, 0.1227, 0.1229, 0.1211, 0.1207, 0.1196, 0.1198, 0.09718, 0.09497, 0.7958, 0.8008, 0.1015, 0.09965, 0.09492, 0.09723, 0.8008, 0.7959, 0.09908, 0.102, 0.08884, 0.814, 0.09294, 0.09179, 0.8075, 0.09565, 0.09182, 0.8075, 0.09609, 0.08879, 0.814, 0.09246, 0.1153, 0.1153, 0.7562, 0.7562, 0.1222, 0.1223, 0.1019, 0.7857, 0.1068, 0.1031, 0.783, 0.1085, 0.1031, 0.783, 0.1081, 0.1019, 0.7858, 0.1072, 0.1104, 0.1104, 0.7669, 0.767, 0.1165, 0.1163, 0.4911, 0.4829, 0.4839, 0.4835, 0.4855, 0.4838, 0.4857, 0.4833, 0.4858, 0.4919, 0.4856, 0.4829, 0.4897, 0.4891, 0.489, 0.4898, 0.4905, 0.4913, 0.4914, 0.4905, 0.4832, 0.4832, 0.4872, 0.4877, 0.4877, 0.4872, 0.4848, 0.4848, 0.4826, 0.4834, 0.4852, 0.4835, 0.4854, 0.4831, 0.4853, 0.4916, 0.4826, 0.483, 0.4907, 0.485, 0.4895, 0.4886, 0.4887, 0.4893, 0.4901, 0.4911, 0.4909, 0.4902, 0.4829, 0.4828, 0.4867, 0.4873, 0.4873, 0.4868, 0.4844, 0.4844]): _vg.add([_i], _w, 'REPLACE')
_vg = ob_cube.vertex_groups.new(name='Bone.003')
for _i, _w in zip([0, 1, 4, 5, 8, 11, 12, 15, 16, 19, 21, 22, 24, 26, 27, 30, 31, 32, 33, 34, 35, 36, 37, 38, 39, 40, 41, 42, 43, 44, 45, 46, 48, 49, 51, 52, 102, 105, 109, 110, 111, 112, 125, 126, 131, 132, 133, 134, 147, 148, 149, 157, 162, 163, 168, 173, 174, 180, 181, 182, 214, 216, 219, 220, 221, 222, 241, 242, 243, 251, 256, 257, 264, 269, 270, 276, 277, 278, 288, 290, 293, 294, 295, 296, 318, 319, 320, 321, 322, 324, 325, 326, 327, 328, 329, 330, 333, 335, 336, 338, 339, 340, 341, 342, 344, 345, 346, 347, 348, 349, 350, 351, 352, 353, 354, 355, 356, 357, 358, 359, 360, 361, 362, 363, 364, 365, 366, 367, 368, 369, 370, 371, 372, 373, 374, 375, 376, 377, 378, 379, 380, 381, 382, 383, 384, 385, 386, 387, 388, 389, 390, 391, 392, 393, 394, 395, 396, 397, 398, 399, 400, 401, 458, 459, 460, 461, 462, 463, 464, 465, 466, 467, 468, 469, 470, 471, 472, 473, 474, 475, 476, 477, 478, 479, 480, 481, 482, 483, 484, 485], [0.1243, 0.1244, 0.1239, 0.1248, 0.1073, 0.1027, 0.1349, 0.135, 0.1063, 0.1329, 0.1327, 0.1062, 0.1327, 0.1329, 0.1062, 0.7742, 0.7743, 0.7743, 0.7743, 0.8111, 0.8181, 0.7542, 0.7543, 0.7579, 0.7579, 0.7595, 0.7595, 0.1062, 0.08935, 0.08609, 0.1153, 0.1153, 0.1136, 0.1137, 0.1129, 0.1129, 0.1156, 0.1125, 0.7945, 0.7994, 0.09703, 0.09473, 0.1122, 0.1159, 0.7994, 0.7944, 0.09477, 0.09699, 0.1057, 0.8126, 0.08861, 0.1097, 0.8062, 0.09163, 0.11, 0.8062, 0.09159, 0.1053, 0.8127, 0.08863, 0.1352, 0.1351, 0.7546, 0.7546, 0.1151, 0.1151, 0.1198, 0.7843, 0.1017, 0.122, 0.7816, 0.1029, 0.122, 0.7816, 0.1029, 0.1199, 0.7842, 0.1017, 0.13, 0.1301, 0.7654, 0.7654, 0.1102, 0.1102, 0.0242, 0.01122, 0.01068, 0.02377, 3.565e-06, 0.02888, 0.02927, 0.02576, 0.02535, 0.02631, 0.02604, 0.007443, 0.007154, 0.001998, 0.001958, 0.02607, 0.0261, 0.0004482, 0.01471, 0.0153, 0.02293, 0.0233, 0.05954, 0.06223, 0.06842, 0.06702, 0.06593, 0.06721, 0.0633, 0.06206, 0.05924, 0.03863, 0.02759, 0.06854, 0.06687, 0.066, 0.05055, 0.04141, 0.04142, 0.05051, 0.03138, 0.04217, 0.04204, 0.03144, 0.0672, 0.05235, 0.05637, 0.05632, 0.05247, 0.06329, 0.4909, 0.4827, 0.4836, 0.4831, 0.4854, 0.4836, 0.4856, 0.4832, 0.4855, 0.4918, 0.4853, 0.4827, 0.4897, 0.4889, 0.4889, 0.4896, 0.4903, 0.4913, 0.4912, 0.4904, 0.483, 0.483, 0.487, 0.4875, 0.4875, 0.487, 0.4846, 0.4846, 0.4847, 0.4916, 0.4863, 0.4843, 0.4865, 0.4924, 0.4864, 0.4847, 0.4842, 0.4838, 0.4838, 0.4864, 0.4898, 0.4903, 0.4897, 0.4904, 0.4911, 0.4918, 0.4919, 0.4911, 0.4841, 0.484, 0.488, 0.4883, 0.4883, 0.4879, 0.4857, 0.4856]): _vg.add([_i], _w, 'REPLACE')
_vg = ob_cube.vertex_groups.new(name='Bone.004')
for _i, _w in zip([0, 1, 2, 3, 4, 5, 6, 7, 8, 9, 10, 11, 12, 13, 14, 15, 18, 19, 20, 21, 23, 24, 25, 26, 29, 30, 31, 32, 33, 34, 35, 36, 37, 38, 39, 40, 41, 102, 103, 104, 105, 106, 107, 108, 109, 110, 124, 125, 126, 127, 128, 129, 130, 131, 132, 146, 147, 148, 157, 158, 160, 162, 168, 169, 171, 173, 179, 180, 181, 214, 215, 216, 218, 219, 220, 233, 235, 236, 239, 240, 241, 242, 251, 252, 253, 254, 255, 256, 262, 264, 265, 266, 267, 268, 269, 275, 276, 277, 287, 288, 289, 290, 291, 292, 293, 294, 307, 309, 310, 313, 314, 317, 318, 319, 320, 321, 322, 323, 324, 325, 326, 327, 328, 329, 330, 331, 332, 333, 334, 335, 336, 337, 338, 339, 340, 341, 342, 343, 344, 345, 346, 347, 348, 349, 350, 351, 352, 353, 354, 355, 356, 357, 358, 359, 360, 361, 362, 363, 364, 365, 366, 367, 368, 369, 370, 371, 372, 373, 458, 459, 460, 461, 462, 463, 464, 465, 466, 467, 468, 469, 470, 471, 472, 473, 474, 475, 476, 477, 478, 479, 480, 481, 482, 483, 484, 485], [0.7714, 0.7889, 0.2863, 0.288, 0.7714, 0.789, 0.2681, 0.3001, 0.8217, 0.1937, 0.2179, 0.806, 0.7686, 0.3006, 0.2982, 0.7686, 0.2925, 0.7666, 0.2957, 0.7664, 0.07365, 0.7752, 0.2889, 0.7756, 0.2945, 0.1132, 0.1136, 0.1132, 0.1136, 0.09559, 0.09174, 0.123, 0.123, 0.1212, 0.1212, 0.1206, 0.1206, 0.8071, 0.2166, 0.2464, 0.7889, 0.0317, 0.125, 0.02694, 0.1038, 0.101, 0.243, 0.7898, 0.8061, 0.2166, 0.02949, 0.127, 0.0231, 0.101, 0.1038, 0.2261, 0.8007, 0.09444, 0.8176, 0.2007, 0.089, 0.09801, 0.8169, 0.1995, 0.09021, 0.09799, 0.2253, 0.8014, 0.09443, 0.7667, 0.2915, 0.7666, 0.2929, 0.1228, 0.1228, 0.05139, 0.04477, 0.01266, 0.01077, 0.2658, 0.7777, 0.1084, 0.7948, 0.2433, 0.1628, 0.1817, 0.1583, 0.1101, 0.1605, 0.7956, 0.2401, 0.1669, 0.1679, 0.1672, 0.1101, 0.276, 0.777, 0.1084, 0.1658, 0.7809, 0.2821, 0.7815, 0.08653, 0.2956, 0.1178, 0.1178, 0.1369, 0.1291, 0.103, 0.1, 0.1559, 0.1912, 0.647, 0.5447, 0.5408, 0.6435, 0.6465, 0.4943, 0.6183, 0.6187, 0.6005, 0.6036, 0.625, 0.6222, 0.6394, 0.5018, 0.5038, 0.6374, 0.4957, 0.644, 0.6433, 0.4966, 0.608, 0.6068, 0.5185, 0.6346, 0.6384, 0.5153, 0.6253, 0.6294, 0.6997, 0.7462, 0.7285, 0.7186, 0.7351, 0.722, 0.7392, 0.7498, 0.7034, 0.7588, 0.6874, 0.7277, 0.721, 0.7329, 0.747, 0.6807, 0.6809, 0.7457, 0.6848, 0.7549, 0.7544, 0.6845, 0.7222, 0.6848, 0.7409, 0.743, 0.6834, 0.7365, 0.4851, 0.4916, 0.4868, 0.4835, 0.4846, 0.4905, 0.4847, 0.485, 0.4836, 0.4839, 0.4839, 0.4866, 0.4898, 0.4883, 0.4898, 0.4883, 0.4911, 0.4899, 0.4899, 0.4911, 0.4838, 0.4838, 0.4881, 0.4864, 0.4863, 0.4882, 0.486, 0.4861]): _vg.add([_i], _w, 'REPLACE')
_vg = ob_cube.vertex_groups.new(name='Bone.005')
for _i, _w in zip([0, 1, 2, 3, 4, 5, 6, 7, 8, 9, 10, 11, 12, 13, 14, 15, 17, 18, 19, 20, 21, 23, 24, 25, 26, 28, 29, 102, 103, 104, 105, 106, 107, 108, 124, 125, 126, 127, 128, 129, 130, 146, 147, 157, 158, 159, 160, 161, 168, 169, 170, 171, 172, 179, 180, 190, 191, 192, 193, 194, 195, 196, 197, 198, 199, 200, 201, 202, 203, 204, 205, 206, 207, 208, 209, 210, 211, 212, 213, 214, 215, 216, 217, 218, 233, 235, 236, 239, 240, 241, 251, 252, 253, 254, 255, 262, 264, 265, 266, 267, 268, 275, 276, 287, 288, 289, 290, 291, 292, 307, 309, 310, 313, 314, 317, 318, 319, 320, 321, 322, 323, 324, 325, 326, 327, 328, 329, 330, 331, 332, 333, 334, 335, 336, 337, 338, 339, 340, 341, 342, 343, 344, 345, 346, 347, 348, 349, 350, 351, 352, 353, 354, 355, 356, 357, 358, 359, 360, 361, 362, 363, 364, 365, 366, 367, 368, 369, 370, 371, 372, 373], [0.1005, 0.08287, 0.6979, 0.6959, 0.1009, 0.08229, 0.7172, 0.683, 0.06836, 0.7983, 0.7725, 0.08894, 0.09172, 0.6803, 0.6829, 0.09159, 0.9897, 0.6894, 0.09591, 0.6859, 0.09633, 0.9229, 0.08756, 0.6934, 0.08701, 0.9879, 0.6874, 0.07417, 0.7734, 0.7417, 0.09569, 0.9567, 0.8682, 0.9593, 0.7452, 0.09513, 0.07484, 0.7734, 0.9579, 0.8661, 0.9614, 0.7637, 0.09114, 0.06996, 0.7908, 0.9802, 0.9066, 0.9757, 0.07038, 0.792, 0.9786, 0.9053, 0.9783, 0.7645, 0.09076, 0.9846, 0.9865, 0.9847, 0.9869, 0.9896, 0.9902, 0.9894, 0.9899, 0.997, 0.9974, 0.9955, 0.996, 0.998, 0.9985, 0.9966, 0.9965, 0.9997, 0.9998, 0.9988, 0.9987, 0.9998, 0.9999, 0.9989, 0.9987, 0.09334, 0.6901, 0.09346, 0.9781, 0.6886, 0.9456, 0.9499, 0.967, 0.968, 0.7203, 0.09913, 0.07962, 0.7443, 0.8272, 0.8074, 0.8323, 0.8298, 0.07888, 0.7478, 0.8228, 0.8222, 0.8229, 0.7096, 0.09974, 0.8241, 0.08484, 0.7013, 0.08411, 0.9094, 0.6869, 0.8558, 0.8641, 0.8919, 0.895, 0.8353, 0.7979, 0.3148, 0.4237, 0.4279, 0.3185, 0.3278, 0.4888, 0.3409, 0.3403, 0.3604, 0.3575, 0.3355, 0.3385, 0.3311, 0.477, 0.475, 0.3332, 0.4862, 0.3293, 0.3301, 0.4853, 0.3527, 0.3539, 0.4555, 0.3321, 0.328, 0.459, 0.337, 0.3328, 0.239, 0.1897, 0.2007, 0.2121, 0.1968, 0.2085, 0.1955, 0.1863, 0.2355, 0.1957, 0.2728, 0.2013, 0.2099, 0.1988, 0.201, 0.2724, 0.2722, 0.2024, 0.2735, 0.1978, 0.1984, 0.2738, 0.2083, 0.2613, 0.201, 0.1991, 0.2626, 0.1981]): _vg.add([_i], _w, 'REPLACE')
_m = ob_cube.modifiers.new('Armature', 'ARMATURE')
_m.object = ob_armature
ob_camera.location = (7.359, -6.926, 4.958)
ob_camera.rotation_euler = (1.109, 0.0, 0.8149)
ob_camera.lock_rotations_4d = False
ob_camera.empty_display_type = 'ARROWS'
ob_camera.color = (0.0, 0.0, 0.0, 0.0)
ob_camera.display_type = 'WIRE'
ob_camera.lineart.crease_threshold = 0.0

# ---- collection membership
scene.collection.objects.link(ob_armature)
col_collection.objects.link(ob_cube)
col_collection.objects.link(ob_camera)

# ---- scene / render settings (as saved in the file)
scene.camera = ob_camera
scene.frame_start = 20; scene.frame_end = 57; scene.frame_set(56)
scene.render.engine = 'BLENDER_EEVEE_NEXT'
scene.cycles.use_denoising = False
scene.cycles.samples = 128
scene.cycles.sampling_pattern = 'TABULATED_SOBOL'
scene.cycles.use_adaptive_sampling = False
scene.cycles.use_light_tree = False
scene.view_settings.view_transform = 'Filmic'
bpy.context.view_layer.update()

# ---- added for rendering (the .blend has no usable light): sun
light_auto_sun = bpy.data.lights.new('AutoSun', 'SUN')
light_auto_sun.energy = 3.0
light_auto_sun.angle = 0.0523599
ob_auto_sun = bpy.data.objects.new('AutoSun', light_auto_sun)
scene.collection.objects.link(ob_auto_sun)
ob_auto_sun.rotation_euler = (0.872665, 0.174533, 0.523599)
bpy.context.view_layer.update()

